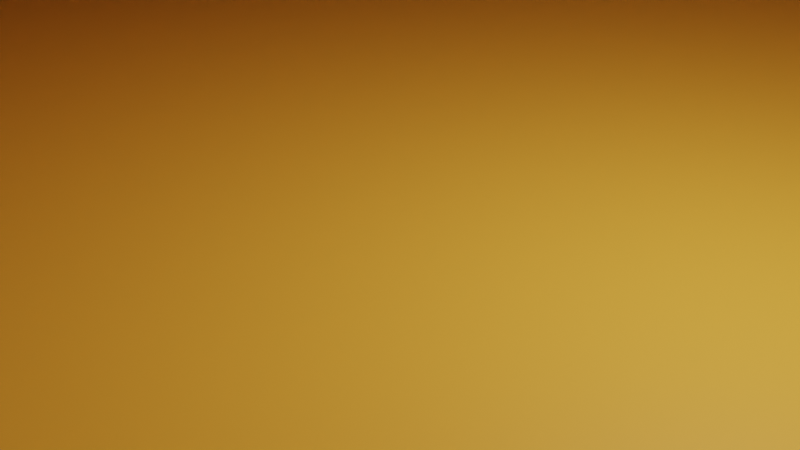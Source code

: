 # Source: wheat.blend  (saved by Blender 3.6.11; exported with 4.5.12 LTS)
import bpy
from mathutils import Matrix  # noqa: F401  (used for matrix-valued properties, if any)

bpy.ops.wm.read_factory_settings(use_empty=True)
scene = bpy.context.scene
scene.name = 'Scene'

# ---- collections
col_collection = bpy.data.collections.new('Collection'); scene.collection.children.link(col_collection)

# ---- materials (node trees are filled in below, after node groups)
mat_material = bpy.data.materials.new('Material')
mat_material.use_transparent_shadow = False
mat_material_001 = bpy.data.materials.new('Material.001')
mat_material_001.use_transparent_shadow = False
mat_material_002 = bpy.data.materials.new('Material.002')
mat_material_002.use_transparent_shadow = False

# ---- material node trees
mat_material.use_nodes = True; mat_material.node_tree.nodes.clear()
_N = mat_material.node_tree.nodes; _L = mat_material.node_tree.links
n0 = _N.new('ShaderNodeBsdfPrincipled'); n0.name = 'Principled BSDF'; n0.location = (10, 300)
n0.distribution = 'GGX'
n0.subsurface_method = 'RANDOM_WALK_SKIN'
n0.inputs[0].default_value = (0.8, 0.4387, 0.05808, 1.0)
n0.inputs[3].default_value = 1.45
n0.inputs[27].default_value = (0.0, 0.0, 0.0, 1.0)
n0.inputs[28].default_value = 1.0
n1 = _N.new('ShaderNodeOutputMaterial'); n1.name = 'Material Output'; n1.location = (300, 300)
_L.new(n0.outputs[0], n1.inputs[0])
n1.is_active_output = True
mat_material_001.use_nodes = True; mat_material_001.node_tree.nodes.clear()
_N = mat_material_001.node_tree.nodes; _L = mat_material_001.node_tree.links
n0 = _N.new('ShaderNodeBsdfPrincipled'); n0.name = 'Principled BSDF'; n0.location = (10, 300)
n0.distribution = 'GGX'
n0.subsurface_method = 'RANDOM_WALK_SKIN'
n0.inputs[0].default_value = (0.3547, 0.01486, 0.009345, 1.0)
n0.inputs[3].default_value = 1.45
n0.inputs[27].default_value = (0.0, 0.0, 0.0, 1.0)
n0.inputs[28].default_value = 1.0
n1 = _N.new('ShaderNodeOutputMaterial'); n1.name = 'Material Output'; n1.location = (300, 300)
_L.new(n0.outputs[0], n1.inputs[0])
n1.is_active_output = True
mat_material_002.use_nodes = True; mat_material_002.node_tree.nodes.clear()
_N = mat_material_002.node_tree.nodes; _L = mat_material_002.node_tree.links
n0 = _N.new('ShaderNodeBsdfPrincipled'); n0.name = 'Principled BSDF'; n0.location = (10, 300)
n0.distribution = 'GGX'
n0.subsurface_method = 'RANDOM_WALK_SKIN'
n0.inputs[0].default_value = (0.8, 0.3022, 0.04463, 1.0)
n0.inputs[3].default_value = 1.45
n0.inputs[27].default_value = (0.0, 0.0, 0.0, 1.0)
n0.inputs[28].default_value = 1.0
n1 = _N.new('ShaderNodeOutputMaterial'); n1.name = 'Material Output'; n1.location = (300, 300)
_L.new(n0.outputs[0], n1.inputs[0])
n1.is_active_output = True

# ---- world
world_world = bpy.data.worlds.new('World'); scene.world = world_world
world_world.use_nodes = True; world_world.node_tree.nodes.clear()
_N = world_world.node_tree.nodes; _L = world_world.node_tree.links
n0 = _N.new('ShaderNodeOutputWorld'); n0.name = 'World Output'; n0.location = (300, 300)
n1 = _N.new('ShaderNodeBackground'); n1.name = 'Background'; n1.location = (10, 300)
n1.inputs[0].default_value = (0.05088, 0.05088, 0.05088, 1.0)
_L.new(n1.outputs[0], n0.inputs[0])
n0.is_active_output = True
world_world.color = (0.05088, 0.05088, 0.05088)
world_world.use_sun_shadow = False
world_world.sun_shadow_jitter_overblur = 0.0

# ---- cameras
cam_camera = bpy.data.cameras.new('Camera')
cam_camera.clip_end = 100.0
cam_camera.ortho_scale = 7.314

# ---- lights
light_light = bpy.data.lights.new('Light', 'POINT')
light_light.transmission_factor = 0.0
light_light.energy = 1000.0
light_light.shadow_soft_size = 0.1
light_light.shadow_maximum_resolution = 0.006
light_light.use_absolute_resolution = True

# ---- meshes
me_wheat_v1 = bpy.data.meshes.new('wheat v1')
me_wheat_v1.from_pydata([(-292.1, -131.6, 88.73), (-292.1, -131.5, 84.81), (-267.8, -173.8, 88.84), (-267.0, -175.2, 88.41), (-267.4, -174.4, 88.84), (-266.9, -175.3, 88.83), (-292.2, -131.3, 88.73), (-292.0, -131.7, 80.98), (-284.6, -144.6, 81.17), (-267.6, -174.1, 81.66), (-221.9, -253.5, 82.96), (-221.9, -253.5, 87.2), (-251.7, -201.7, 82.12), (-261.9, -184.0, 88.31), (-262.5, -183.0, 81.81), (-261.8, -184.1, 88.76), (-184.2, -319.1, 63.81), (-184.9, -317.9, 63.81), (-184.2, -319.1, 2.94e-12), (-219.8, -257.2, 0.0), (-233.7, -233.1, 63.81), (-222.0, -253.3, 0.0), (-222.4, -252.6, 0.0), (-224.8, -248.5, 0.0), (-225.4, -247.4, 0.0), (-226.1, -246.3, 0.0), (-226.7, -245.2, 0.0), (-227.3, -244.2, 0.0), (-228.0, -242.9, 0.0), (-228.6, -241.9, 0.0), (-270.6, -168.8, 0.0), (-282.5, -148.2, 63.81), (-270.9, -168.4, 0.0), (-271.5, -167.3, 0.0), (-271.8, -166.7, 0.0), (-272.2, -166.2, 0.0), (-272.5, -165.6, 0.0), (-272.9, -164.9, 0.0), (-273.5, -163.8, 0.0), (-276.2, -159.2, 0.0), (-278.6, -155.1, 0.0), (-279.1, -154.1, 0.0), (-279.6, -153.2, 0.0), (-280.2, -152.3, 0.0), (-280.6, -151.5, 0.0), (-285.7, -142.6, 63.81), (-296.1, -124.5, 63.81), (-302.5, -113.4, 0.0), (-300.2, -117.4, 63.81), (-302.3, -113.8, 63.81), (-367.0, -1.265, 63.81), (-332.3, -61.72, 0.0), (-330.1, -65.56, 0.0), (-327.3, -70.43, 0.0), (-368.1, 0.5505, 63.81), (-368.1, 0.5505, 0.0), (-326.5, -71.71, 0.0), (-326.1, -72.44, 0.0), (-325.7, -73.15, 0.0), (-325.3, -73.86, 0.0), (-324.9, -74.55, 0.0), (-324.1, -75.89, 0.0), (-323.7, -76.53, 0.0), (-367.2, -1.079, 84.1), (-340.3, -47.71, 79.57), (-327.0, -70.83, 87.31), (-317.9, -86.66, 80.19), (-296.5, -123.8, 85.48), (-296.4, -124.1, 80.78), (-367.5, -0.4919, 84.07), (-368.1, 0.5441, 84.02), (-367.5, -0.4068, 78.76), (-296.6, -123.7, 88.64), (32.92, -319.4, 81.87), (33.13, -319.4, 85.26), (19.11, -319.4, 81.68), (-17.38, -319.3, 88.38), (-15.99, -319.3, 81.19), (33.34, -319.4, 88.7), (32.94, -319.4, 88.73), (-15.24, -319.3, 88.85), (-15.67, -319.3, 88.85), (-15.98, -319.3, 88.85), (33.34, -319.4, 88.73), (-17.47, -319.3, 88.83), (184.6, -319.6, 63.81), (183.2, -319.6, 63.81), (184.6, -319.6, 0.0), (113.4, -319.5, 0.0), (54.64, -319.4, 63.81), (108.4, -319.5, 0.0), (104.1, -319.5, 0.0), (99.81, -319.5, 0.0), (94.59, -319.5, 0.0), (50.06, -319.4, 63.81), (9.141, -319.4, 0.0), (41.8, -319.4, 63.81), (20.02, -319.4, 63.81), (13.56, -319.4, 63.81), (8.76, -319.4, 0.0), (5.382, -319.4, 0.0), (3.173e-13, -319.4, 0.0), (-6.621, -319.3, 0.0), (-10.03, -319.3, 0.0), (-84.27, -319.2, 63.81), (-93.67, -319.2, 0.0), (-99.56, -319.2, 0.0), (-99.97, -319.2, 0.0), (-104.0, -319.2, 0.0), (-108.3, -319.2, 0.0), (-112.1, -319.2, 5.345e-12), (-182.1, -319.1, 63.81), (41.73, -319.4, 81.98), (76.78, -319.5, 82.48), (41.96, -319.4, 85.96), (184.6, -319.6, 84.02), (42.91, -319.4, 88.61), (42.12, -319.4, 88.62), (42.7, -319.4, 88.62), (42.38, -319.4, 88.63), (42.35, -319.4, 88.63), (42.12, -319.4, 88.63), (-27.68, -319.3, 88.77), (-107.4, -319.2, 87.23), (-27.58, -319.3, 88.26), (-52.47, -319.3, 80.69), (-26.19, -319.3, 81.05), (-107.4, -319.2, 79.88), (324.0, -78.91, 82.72), (324.0, -78.91, 87.63), (305.8, -110.4, 82.24), (299.9, -120.6, 88.27), (299.2, -121.8, 88.29), (299.4, -121.4, 88.29), (299.7, -120.9, 88.28), (299.6, -121.1, 88.29), (299.7, -121.0, 88.29), (280.6, -154.0, 81.53), (230.9, -239.7, 87.67), (230.4, -240.5, 80.1), (230.4, -240.5, 87.65), (230.7, -239.9, 87.67), (230.5, -240.3, 87.66), (230.4, -240.5, 87.66), (185.6, -317.8, 63.81), (220.2, -258.2, 0.0), (240.6, -222.9, 63.81), (221.4, -256.1, 0.0), (222.7, -253.8, 0.0), (224.8, -250.1, 0.0), (228.4, -244.1, 0.0), (229.7, -241.7, 0.0), (272.0, -168.7, 0.0), (295.6, -127.9, 63.81), (273.1, -166.8, 0.0), (276.0, -161.7, 0.0), (278.4, -157.6, 0.0), (279.8, -155.3, 0.0), (281.0, -153.2, 0.0), (282.6, -150.5, 0.0), (324.0, -78.92, 0.0), (350.7, -32.95, 63.81), (325.8, -75.8, 0.0), (329.0, -70.35, 0.0), (331.5, -66.01, 0.0), (334.6, -60.72, 0.0), (369.4, -0.5494, 0.0), (369.4, -0.5494, 63.81), (368.8, -1.705, 63.81), (356.6, -22.75, 63.81), (326.3, -75.06, 84.04), (326.2, -75.25, 84.04), (325.9, -75.62, 80.07), (326.1, -75.28, 84.04), (326.1, -75.39, 84.04), (325.9, -75.62, 84.04), (369.0, -1.34, 84.04), (263.8, 183.0, 78.46), (253.1, 201.6, 78.72), (263.2, 184.1, 84.04), (223.3, 253.5, 80.47), (223.3, 253.5, 84.04), (186.2, 317.9, 84.04), (219.5, 260.0, 84.04), (214.8, 268.2, 80.83), (219.6, 259.8, 84.04), (219.8, 259.5, 84.04), (220.0, 259.2, 84.04), (220.0, 259.2, 84.04), (220.3, 258.6, 84.04), (220.3, 258.6, 80.7), (268.3, 175.3, 84.04), (269.4, 173.4, 84.04), (268.3, 175.2, 83.76), (270.1, 172.1, 84.04), (268.9, 174.1, 78.35), (286.0, 144.5, 77.99), (293.4, 131.5, 80.93), (293.3, 131.7, 77.84), (293.2, 132.0, 84.04), (293.2, 131.9, 84.04), (293.3, 131.7, 84.04), (293.4, 131.6, 84.04), (293.6, 131.3, 84.04), (368.4, 1.267, 63.81), (334.0, 61.1, 0.0), (303.6, 113.8, 63.81), (333.6, 61.77, 0.0), (331.5, 65.41, 0.0), (328.7, 70.3, 0.0), (327.9, 71.59, 0.0), (327.5, 72.31, 0.0), (327.1, 73.03, 0.0), (326.7, 73.74, 0.0), (326.3, 74.43, 0.0), (325.5, 75.79, 0.0), (325.1, 76.44, 0.0), (324.8, 77.05, 0.0), (324.4, 77.66, 0.0), (324.1, 78.24, 0.0), (282.9, 149.9, 0.0), (281.6, 152.1, 0.0), (283.8, 148.2, 63.81), (287.1, 142.6, 63.81), (297.5, 124.5, 63.81), (281.5, 152.3, 0.0), (279.2, 156.3, 0.0), (277.5, 159.2, 0.0), (277.3, 159.6, 0.0), (274.7, 164.0, 0.0), (274.1, 165.2, 0.0), (273.7, 165.8, 0.0), (273.4, 166.4, 0.0), (273.0, 167.0, 0.0), (272.7, 167.6, 0.0), (272.1, 168.6, 0.0), (271.8, 169.1, 0.0), (271.5, 169.6, 0.0), (265.1, 180.8, 0.0), (235.0, 233.1, 63.81), (230.8, 240.3, 0.0), (229.2, 243.2, 0.0), (227.5, 246.1, 0.0), (227.1, 246.8, 0.0), (226.7, 247.4, 0.0), (225.7, 249.2, 0.0), (223.3, 253.4, 0.0), (220.8, 257.8, 0.0), (186.2, 317.9, 63.81), (185.5, 319.1, 0.0), (185.5, 319.1, 63.81), (301.6, 117.4, 63.81), (-40.4, 319.4, 82.01), (-90.42, 319.5, 82.79), (-40.63, 319.4, 85.96), (-102.0, 319.5, 87.28), (-40.79, 319.4, 88.63), (-116.2, 319.5, 83.15), (-183.0, 319.6, 84.03), (-31.73, 319.4, 84.13), (-31.63, 319.4, 84.13), (-31.66, 319.4, 83.12), (-31.58, 319.4, 84.13), (-31.48, 319.4, 84.13), (17.0, 319.3, 84.13), (17.85, 319.3, 84.01), (-25.99, 319.4, 81.82), (17.32, 319.3, 81.29), (17.15, 319.3, 84.13), (17.26, 319.3, 84.13), (17.87, 319.3, 84.13), (-31.59, 319.4, 81.91), (133.9, 319.2, 84.04), (172.1, 319.1, 84.04), (167.3, 319.1, 79.14), (183.7, 319.1, 84.04), (184.4, 319.1, 78.91), (185.5, 319.1, 84.04), (114.6, 319.2, 77.85), (117.4, 319.2, 84.04), (115.6, 319.2, 84.04), (114.6, 319.2, 84.04), (152.6, 319.1, 91.67), (148.7, 319.1, 89.98), (152.6, 319.1, 94.35), (148.9, 319.1, 102.1), (152.6, 319.1, 98.09), (152.6, 319.1, 101.7), (152.6, 319.1, 102.4), (152.6, 319.1, 106.3), (152.3, 319.1, 85.36), (152.5, 319.1, 85.51), (152.3, 319.1, 85.33), (152.5, 319.1, 85.18), (148.5, 319.1, 90.22), (148.4, 319.1, 90.51), (147.5, 319.1, 93.15), (147.5, 319.1, 97.88), (148.6, 319.1, 101.8), (147.4, 319.1, 97.17), (147.4, 319.1, 97.55), (183.4, 319.1, 63.81), (112.5, 319.2, 0.0), (85.65, 319.2, 63.81), (108.1, 319.2, 0.0), (102.5, 319.2, 0.0), (101.0, 319.2, 0.0), (100.2, 319.2, 0.0), (99.35, 319.2, 0.0), (98.53, 319.2, 0.0), (97.73, 319.2, 0.0), (96.99, 319.2, 0.0), (95.34, 319.2, 0.0), (94.72, 319.2, 0.0), (94.03, 319.2, 0.0), (93.63, 319.2, 0.0), (10.06, 319.3, 0.0), (-12.12, 319.4, 63.81), (8.881, 319.3, 0.0), (7.916, 319.3, 0.0), (6.892, 319.3, 0.0), (5.826, 319.3, 0.0), (4.702, 319.4, 0.0), (-0.03606, 319.4, 0.0), (-5.386, 319.4, 0.0), (-6.697, 319.4, 0.0), (-7.417, 319.4, 0.0), (-8.115, 319.4, 0.0), (-8.743, 319.4, 0.0), (-11.53, 319.4, 0.0), (-18.62, 319.4, 63.81), (-40.52, 319.4, 63.81), (-48.77, 319.4, 63.81), (-53.38, 319.4, 63.81), (-95.63, 319.5, 0.0), (-96.72, 319.5, 0.0), (-98.26, 319.5, 0.0), (-99.45, 319.5, 0.0), (-100.7, 319.5, 0.0), (-101.9, 319.5, 0.0), (-103.2, 319.5, 0.0), (-108.2, 319.5, 0.0), (-113.3, 319.5, 0.0), (-181.9, 319.6, 63.81), (-183.2, 319.6, 0.0), (-183.2, 319.6, 63.81), (-183.2, 319.6, 84.02), (-183.2, 319.6, 84.02), (-183.2, 319.6, 84.02), (-183.2, 319.6, 84.0), (-183.9, 318.5, 84.08), (-183.8, 318.7, 78.84), (-212.9, 268.4, 79.64), (-227.2, 243.7, 80.05), (-227.2, 243.7, 87.54), (-229.4, 240.0, 87.66), (-261.1, 185.2, 81.0), (-275.9, 159.7, 88.88), (-289.2, 136.8, 81.81), (-322.5, 79.28, 87.63), (-322.7, 78.9, 82.75), (-322.7, 78.91, 87.63), (-229.1, 240.4, 87.65), (-229.1, 240.4, 80.05), (-367.8, 1.083, 84.04), (-324.6, 75.62, 87.52), (-332.7, 61.63, 83.04), (-324.6, 75.62, 82.82), (-184.2, -319.1, 84.02), (-219.0, -258.6, 87.01), (-213.2, -268.6, 83.16), (-219.0, -258.6, 83.01), (-183.1, -319.1, 78.79), (-183.3, -319.1, 84.06), (-136.0, -319.2, 79.46), (-114.3, -319.2, 87.0), (-113.2, -319.2, 79.8), (-113.2, -319.2, 87.05), (185.4, -318.2, 84.1), (185.3, -318.3, 84.09), (185.6, -317.8, 84.11), (185.1, -318.7, 78.83), (214.3, -268.3, 79.67), (228.5, -243.7, 87.54), (228.5, -243.7, 87.55), (228.5, -243.7, 80.07), (297.7, 124.1, 77.73), (297.9, 123.8, 81.53), (352.5, 28.86, 79.37), (368.9, 0.4311, 84.04), (369.4, -0.5385, 84.04), (298.9, 122.0, 84.04), (297.9, 123.7, 83.97), (298.6, 122.6, 84.04), (298.0, 123.7, 84.04), (368.9, 0.4027, 78.9), (27.53, 319.3, 81.07), (28.09, 319.3, 83.98), (40.65, 319.3, 80.87), (108.7, 319.2, 84.13), (108.7, 319.2, 79.91), (28.12, 319.3, 84.13), (-367.4, 1.703, 63.81), (-333.1, 60.96, 0.0), (-311.1, 98.91, 63.81), (-332.3, 62.38, 0.0), (-330.2, 65.96, 0.0), (-327.7, 70.32, 0.0), (-327.0, 71.41, 0.0), (-326.8, 71.9, 0.0), (-326.1, 73.04, 0.0), (-325.8, 73.57, 0.0), (-325.2, 74.59, 0.0), (-324.4, 75.92, 0.0), (-323.9, 76.87, 0.0), (-323.4, 77.76, 0.0), (-282.0, 149.1, 0.0), (-254.8, 196.1, 63.81), (-280.5, 151.7, 0.0), (-278.9, 154.5, 0.0), (-278.7, 154.9, 0.0), (-278.6, 155.1, 0.0), (-275.7, 160.0, 0.0), (-274.0, 162.9, 0.0), (-273.4, 164.1, 0.0), (-273.1, 164.6, 0.0), (-272.5, 165.5, 0.0), (-272.0, 166.4, 0.0), (-271.5, 167.2, 0.0), (-270.9, 168.2, 0.0), (-228.8, 241.0, 0.0), (-228.7, 241.1, 0.0), (-226.9, 244.3, 0.0), (-198.5, 293.3, 63.81), (-224.4, 248.6, 0.0), (-221.8, 253.0, 0.0), (-219.6, 256.8, 0.0), (-193.7, 301.6, 63.81), (-184.3, 317.8, 63.81), (-366.0, 0.0, 63.81), (-294.8, -123.2, 63.81), (-368.1, 0.55, 84.02), (-292.6, 6.694, 90.36), (-292.9, 7.215, 90.33), (-217.7, 13.88, 96.64), (-260.6, -60.8, 93.13), (-200.9, -217.0, 67.65), (-261.0, -181.9, 64.13), (-202.0, -218.9, 90.75), (-266.1, -173.0, 63.99), (-290.4, -130.8, 63.81), (-288.9, -128.2, 63.81), (-258.5, -72.39, 93.0), (-209.3, -64.61, 96.58), (-217.9, -256.6, 63.95), (-182.6, -317.5, 63.81), (-197.6, -221.5, 90.85), (-91.99, -282.4, 90.85), (-112.3, -317.5, 63.95), (-106.4, -317.5, 64.17), (-87.59, -285.0, 90.75), (12.56, -262.3, 93.62), (34.25, -271.6, 92.77), (57.89, -277.2, 92.02), (57.82, -277.2, 90.74), (34.42, -314.9, 63.81), (32.92, -317.5, 63.81), (219.0, -13.89, 84.04), (324.2, -74.63, 64.06), (294.7, -25.19, 84.04), (310.1, -34.07, 84.04), (66.11, -278.2, 91.8), (79.25, -278.8, 91.48), (81.38, -278.6, 91.44), (102.7, -276.8, 91.03), (126.3, -270.8, 90.74), (184.0, -317.5, 63.81), (168.8, -246.7, 90.74), (176.1, -240.8, 90.78), (192.5, -222.9, 91.11), (218.2, -168.9, 92.64), (221.7, -144.8, 93.49), (221.2, -121.0, 94.43), (216.6, -97.09, 95.46), (212.6, -86.27, 95.98), (217.1, -17.19, 96.74), (322.3, -77.93, 64.06), (309.8, 0.71, 84.04), (325.1, -8.11, 84.04), (258.5, 54.89, 84.04), (257.9, 55.23, 77.79), (217.9, -13.23, 71.62), (293.9, 119.2, 63.81), (255.9, 53.0, 67.72), (296.2, 123.2, 63.81), (253.0, 60.62, 84.04), (251.3, 59.06, 73.93), (290.2, 128.2, 63.81), (212.4, -10.08, 84.04), (264.5, 104.4, 84.04), (273.6, 119.8, 84.04), (277.4, 126.8, 84.04), (279.5, 130.4, 84.04), (154.2, 283.5, 84.04), (155.4, 285.7, 84.04), (163.3, 298.9, 84.04), (167.1, 306.0, 84.04), (169.2, 309.5, 84.04), (203.3, 218.9, 84.04), (222.1, 251.5, 64.17), (88.6, 284.4, 84.13), (87.81, 283.0, 67.65), (27.34, 317.5, 64.13), (133.7, 295.4, 94.49), (134.5, 294.9, 90.22), (136.5, 293.7, 86.49), (149.1, 309.5, 84.04), (153.9, 318.3, 84.04), (173.5, 307.0, 101.7), (93.32, 282.4, 84.04), (113.6, 317.5, 63.95), (184.0, 317.5, 63.81), (185.5, 319.1, 84.04), (4.65, 277.5, 84.13), (-4.64, 286.9, 84.13), (-17.34, 290.2, 84.13), (-30.04, 286.8, 84.13), (-39.34, 277.5, 84.13), (-72.54, 248.7, 84.13), (-113.4, 178.0, 84.13), (-182.6, 317.5, 63.81), (-40.41, 317.5, 63.81), (-322.9, 74.63, 64.06), (367.3, 8.123e-14, 63.81), (291.8, 130.8, 63.81), (237.9, 224.2, 63.81), (76.2, 317.5, 63.81), (-31.59, 317.5, 63.81), (181.4, -112.4, 0.0), (182.1, -111.2, 0.0), (90.68, -56.22, 0.0), (91.04, -55.59, 0.0), (0.0, 0.0, 0.0), (153.2, -161.1, 0.0), (136.0, -120.8, 0.0), (76.58, -80.55, 0.0), (152.2, -162.7, 0.0), (76.12, -81.35, 0.0), (149.9, -166.8, 0.0), (114.2, -125.1, 0.0), (74.95, -83.38, 0.0), (148.5, -169.2, 0.0), (74.23, -84.61, 0.0), (147.6, -170.8, 0.0), (73.79, -85.38, 0.0), (146.8, -172.1, 0.0), (73.39, -86.07, 0.0), (110.1, -213.0, 0.0), (75.63, -213.0, 0.0), (37.81, -106.5, 0.0), (72.25, -213.0, 0.0), (36.13, -106.5, 0.0), (69.41, -213.0, 0.0), (34.7, -106.5, 0.0), (66.54, -213.0, 0.0), (33.27, -106.5, 0.0), (63.06, -213.0, 0.0), (31.53, -106.5, 0.0), (6.094, -212.9, 0.0), (3.047, -106.5, 0.0), (5.84, -212.9, 0.0), (2.92, -106.5, 0.0), (3.588, -212.9, 0.0), (1.794, -106.5, 0.0), (2.115e-13, -212.9, 0.0), (1.058e-13, -106.5, 0.0), (-4.414, -212.9, 0.0), (-2.207, -106.4, 0.0), (-6.687, -212.9, 0.0), (-3.343, -106.4, 0.0), (-62.45, -212.8, 0.0), (-31.22, -106.4, 0.0), (-66.37, -212.8, 0.0), (-33.19, -106.4, 0.0), (-66.64, -212.8, 0.0), (-33.32, -106.4, 0.0), (-69.34, -212.8, 0.0), (-34.67, -106.4, 0.0), (-72.18, -212.8, 0.0), (-36.09, -106.4, 0.0), (-74.76, -212.8, 3.563e-12), (-37.38, -106.4, 1.782e-12), (-109.9, -212.8, 2.394e-12), (-146.5, -171.5, 0.0), (-73.26, -85.74, 0.0), (-148.0, -168.9, 0.0), (-111.0, -128.6, 0.0), (-74.02, -84.43, 0.0), (-148.3, -168.4, 0.0), (-74.14, -84.2, 0.0), (-149.9, -165.6, 0.0), (-112.4, -126.3, 0.0), (-74.94, -82.82, 0.0), (-150.3, -164.9, 0.0), (-75.15, -82.46, 0.0), (-150.7, -164.2, 0.0), (-75.36, -82.09, 0.0), (-151.1, -163.5, 0.0), (-75.56, -81.74, 0.0), (-151.5, -162.8, 0.0), (-75.76, -81.4, 0.0), (-152.0, -161.9, 0.0), (-76.01, -80.95, 0.0), (-152.4, -161.3, 0.0), (-76.2, -80.64, 0.0), (-180.4, -112.6, 0.0), (-135.3, -121.0, 0.0), (-90.21, -56.28, 0.0), (-180.6, -112.2, 0.0), (-90.3, -56.12, 0.0), (-181.0, -111.5, 0.0), (-90.5, -55.77, 0.0), (-181.2, -111.2, 0.0), (-90.61, -55.58, 0.0), (-181.4, -110.8, 0.0), (-90.72, -55.39, 0.0), (-181.7, -110.4, 0.0), (-90.84, -55.19, 0.0), (-181.9, -110.0, 0.0), (-90.96, -54.98, 0.0), (-182.4, -109.2, 0.0), (-91.18, -54.6, 0.0), (-184.1, -106.1, 0.0), (-92.07, -53.05, 0.0), (-185.7, -103.4, 0.0), (-92.85, -51.69, 0.0), (-186.1, -102.7, 0.0), (-93.04, -51.37, 0.0), (-186.4, -102.1, 0.0), (-93.21, -51.06, 0.0), (-186.8, -101.5, 0.0), (-93.39, -50.76, 0.0), (-187.1, -101.0, 0.0), (-93.54, -50.49, 0.0), (-201.7, -75.63, 0.0), (-100.8, -37.81, 0.0), (-215.8, -51.02, 0.0), (-107.9, -25.51, 0.0), (-216.1, -50.6, 0.0), (-108.0, -25.3, 0.0), (-216.6, -49.7, 0.0), (-108.3, -24.85, 0.0), (-216.9, -49.24, 0.0), (-108.4, -24.62, 0.0), (-217.1, -48.77, 0.0), (-108.6, -24.38, 0.0), (-217.4, -48.29, 0.0), (-108.7, -24.15, 0.0), (-217.7, -47.81, 0.0), (-108.8, -23.9, 0.0), (-218.2, -46.95, 0.0), (-109.1, -23.48, 0.0), (-220.0, -43.71, 0.0), (-110.0, -21.85, 0.0), (-221.5, -41.15, 0.0), (-110.8, -20.57, 0.0), (-222.1, 40.64, 0.0), (-111.0, 20.32, 0.0), (-221.5, 41.59, 0.0), (-110.8, 20.79, 0.0), (-220.1, 43.97, 0.0), (-110.1, 21.99, 0.0), (-218.4, 46.88, 0.0), (-109.2, 23.44, 0.0), (-218.0, 47.61, 0.0), (-109.0, 23.8, 0.0), (-217.8, 47.93, 0.0), (-108.9, 23.97, 0.0), (-217.4, 48.69, 0.0), (-108.7, 24.35, 0.0), (-217.2, 49.04, 0.0), (-108.6, 24.52, 0.0), (-216.8, 49.73, 0.0), (-108.4, 24.86, 0.0), (-216.3, 50.62, 0.0), (-108.1, 25.31, 0.0), (-215.9, 51.24, 0.0), (-108.0, 25.62, 0.0), (-215.6, 51.84, 0.0), (-107.8, 25.92, 0.0), (-188.0, 99.41, 0.0), (-94.01, 49.71, 0.0), (-187.0, 101.1, 0.0), (-93.52, 50.56, 0.0), (-186.0, 103.0, 0.0), (-92.98, 51.49, 0.0), (-185.8, 103.3, 0.0), (-92.89, 51.63, 0.0), (-185.7, 103.4, 0.0), (-92.85, 51.7, 0.0), (-183.8, 106.6, 0.0), (-91.91, 53.32, 0.0), (-182.7, 108.6, 0.0), (-91.34, 54.31, 0.0), (-182.2, 109.4, 0.0), (-91.12, 54.69, 0.0), (-182.0, 109.7, 0.0), (-91.02, 54.86, 0.0), (-181.7, 110.3, 0.0), (-90.84, 55.17, 0.0), (-181.3, 110.9, 0.0), (-90.67, 55.46, 0.0), (-181.0, 111.5, 0.0), (-90.51, 55.74, 0.0), (-180.6, 112.2, 0.0), (-90.31, 56.08, 0.0), (-152.5, 160.6, 0.0), (-135.5, 120.5, 0.0), (-76.27, 80.32, 0.0), (-152.5, 160.7, 0.0), (-76.25, 80.36, 0.0), (-151.2, 162.9, 0.0), (-75.62, 81.45, 0.0), (-321.0, 77.92, 64.06), (-274.3, 158.8, 64.06), (-227.7, 239.6, 64.06), (-122.4, 178.9, 96.74), (-162.5, 109.6, 97.84), (-225.8, 242.9, 64.06), (-77.31, 256.7, 93.13), (293.2, -24.35, 106.6), (309.6, -33.82, 108.4), (304.9, -31.12, 110.7), (298.7, -27.49, 110.2), (302.4, -29.66, 111.0), (316.1, -2.94, 110.8), (295.2, -25.49, 108.4), (309.2, 1.06, 107.5), (291.0, -23.07, 103.0), (304.5, 3.75, 97.42), (289.7, -22.3, 98.88), (319.9, -5.14, 110.7), (326.6, -8.98, 106.6), (323.5, -7.19, 109.1), (312.4, -35.42, 105.4), (312.4, -0.81, 109.8), (329.4, -10.6, 101.7), (308.2, 1.63, 85.35), (305.4, 3.25, 90.22), (330.3, -11.1, 94.49), (329.4, -10.6, 90.22), (305.4, 3.25, 101.7), (304.7, 3.68, 93.03), (325.6, -8.41, 84.42), (229.0, -239.6, 64.06), (298.1, -119.8, 63.94), (275.7, -158.8, 64.06), (369.4, -0.55, 84.04), (319.2, -18.69, 84.04), (322.9, -11.65, 84.04), (311.3, -31.89, 84.04), (313.8, -36.24, 88.92), (315.1, -37.01, 93.03), (315.3, -37.08, 97.42), (330.1, -11.03, 98.88), (314.4, -36.58, 101.7), (1.91, -129.9, 75.1), (11.18, -113.9, 75.65), (53.22, -41.06, 75.1), (57.85, -33.03, 75.38), (104.5, 47.81, 75.1), (51.02, -39.79, 75.1), (-2.49, -127.4, 75.1), (48.82, -38.52, 75.1), (100.1, 50.35, 75.1), (0.66, -2.87e-11, 103.5), (29.74, -2.31, 103.3), (35.98, 0.28, 103.3), (100.1, 50.35, 75.73), (75.04, 6.9, 90.74), (100.1, 50.35, 101.7), (104.5, 47.81, 101.6), (104.5, 47.81, 75.65), (80.93, 6.94, 90.74), (59.18, 5.55, 103.0), (75.04, 6.9, 102.7), (23.11, -4.49, 90.74), (6.78, -111.3, 90.74), (6.78, -111.3, 75.73), (53.45, -30.49, 75.42), (116.9, -174.9, 90.74), (98.91, -83.98, 90.74), (11.18, -113.9, 90.74), (80.93, 6.94, 102.5), (105.1, 4.58, 101.9), (159.7, 15.94, 99.8), (-5.46, 111.3, 75.73), (34.22, 88.4, 102.1), (-5.46, 111.3, 101.7), (209.4, -12.72, 71.97), (211.3, -9.42, 71.97), (106.4, 51.11, 75.65), (100.1, 50.35, 75.1), (-3.55, 114.6, 75.73), (102.0, 53.65, 75.73), (102.0, 53.65, 84.04), (109.4, 66.43, 75.1), (106.4, 51.11, 84.04), (113.8, 63.89, 75.1), (156.7, 138.2, 71.62), (158.0, 140.4, 71.38), (199.7, 212.6, 68.14), (202.2, 217.0, 67.65), (168.0, 157.7, 69.64), (165.8, 159.0, 69.64), (157.3, 139.2, 79.57), (153.6, 132.8, 84.04), (200.8, 214.5, 84.04), (152.9, 141.8, 79.57), (149.2, 135.4, 84.04), (196.4, 217.1, 84.04), (158.7, 53.32, 84.04), (174.1, 44.41, 84.04), (122.8, 0.13, 90.74), (128.1, -1.71, 101.1), (160.7, -18.65, 90.74), (150.2, -11.95, 100.3), (168.4, 82.33, 95.96), (169.1, 81.98, 91.62), (153.6, 56.28, 97.42), (153.7, 56.21, 93.03), (156.4, 54.62, 86.49), (170.6, 81.07, 87.62), (169.0, 70.34, 84.04), (173.8, 79.22, 84.04), (169.1, 81.98, 100.3), (179.2, 41.5, 98.88), (154.4, 55.78, 101.7), (178.4, 41.92, 90.22), (177.2, 42.62, 87.62), (170.6, 81.07, 104.3), (155.6, 55.09, 104.3), (159.2, 53.02, 108.4), (176.5, 77.7, 109.8), (162.7, 51.02, 110.2), (166.4, 48.85, 111.0), (173.2, 79.57, 107.5), (3.82, 127.4, 75.1), (55.78, 222.5, 69.64), (-0.58, 129.9, 75.1), (53.58, 223.7, 69.64), (107.7, 317.5, 64.17), (43.62, 206.5, 71.38), (-3.55, 114.6, 84.04), (90.79, 278.0, 84.04), (47.31, 202.7, 79.57), (43.62, 196.3, 84.04), (86.05, 280.0, 84.13), (39.05, 198.6, 84.13), (42.73, 204.9, 79.62), (-7.95, 117.2, 84.13), (34.01, 125.3, 84.04), (49.45, 116.4, 84.04), (52.54, 114.6, 87.62), (30.94, 127.1, 104.3), (29.74, 127.8, 101.7), (54.48, 113.5, 98.88), (54.61, 113.4, 94.49), (51.73, 115.1, 105.4), (53.74, 113.9, 90.22), (43.0, 120.1, 110.8), (37.99, 123.0, 110.2), (48.96, 116.7, 108.4), (46.71, 118.0, 109.8), (54.21, 148.3, 110.7), (31.75, 126.6, 86.49), (29.0, 128.2, 93.03), (44.26, 142.3, 84.04), (58.48, 131.8, 84.04), (28.88, 128.3, 97.42), (69.73, 139.3, 95.96), (69.11, 139.7, 100.3), (65.93, 141.5, 106.6), (69.11, 139.7, 91.62), (62.84, 143.3, 109.1), (49.13, 151.2, 84.04), (20.03, 203.1, 84.13), (-2.83, 163.5, 84.13), (-42.43, 186.4, 84.13), (45.94, 153.1, 87.62), (47.55, 152.1, 85.35), (44.37, 154.0, 91.62), (44.37, 154.0, 100.3), (45.94, 153.1, 104.3), (34.53, 125.0, 108.4), (48.54, 151.6, 107.5), (51.77, 149.7, 109.8), (64.94, 142.1, 84.42), (67.54, 140.6, 87.62), (43.75, 154.3, 95.96), (64.41, 142.4, 84.04), (62.25, 138.9, 84.04), (124.4, 185.3, 84.04), (134.7, 202.3, 84.04), (139.9, 176.4, 84.04), (197.8, 219.5, 67.81), (195.3, 215.1, 68.3), (153.6, 143.0, 71.46), (152.3, 140.8, 71.7), (250.8, 59.4, 67.89), (169.3, -97.38, 72.08), (216.0, -16.53, 71.62), (231.6, 10.93, 67.94), (254.9, 51.35, 67.72), (229.8, 15.42, 67.94), (183.2, 59.83, 84.04), (186.9, 66.86, 84.04), (210.5, -13.38, 97.16), (179.3, 41.43, 94.49), (189.6, 70.1, 84.42), (193.8, 67.69, 91.62), (192.2, 68.6, 87.62), (194.4, 67.33, 95.96), (193.8, 67.69, 100.3), (176.4, 43.08, 105.4), (173.6, 44.69, 108.4), (170.2, 46.69, 110.2), (190.6, 69.53, 106.6), (172.2, 80.14, 85.35), (189.1, 70.4, 84.04), (187.5, 71.32, 109.1), (181.4, 74.83, 111.0), (184.0, 73.37, 110.7), (162.7, -93.57, 72.48), (226.5, 17.32, 68.15), (249.8, 57.74, 67.89), (289.5, -22.23, 94.49), (290.4, -22.73, 90.22), (292.4, -23.89, 86.49), (304.9, -8.18, 84.04), (164.3, 161.5, 69.53), (219.2, 256.6, 63.95), (249.1, 113.3, 84.04), (244.1, 116.2, 93.03), (244.0, 116.3, 97.42), (246.8, 114.6, 86.49), (244.8, 115.8, 101.7), (258.9, 142.3, 95.96), (259.5, 142.0, 91.62), (261.0, 141.0, 87.62), (246.0, 115.1, 104.3), (259.5, 142.0, 100.3), (154.8, 202.4, 84.04), (152.7, 198.8, 84.04), (259.4, 130.3, 84.04), (267.4, 173.0, 63.99), (268.9, 101.9, 90.22), (267.6, 102.6, 87.62), (284.2, 127.7, 91.62), (269.7, 101.4, 94.49), (284.2, 127.7, 100.3), (284.8, 127.3, 95.96), (269.6, 101.5, 98.88), (282.6, 128.6, 104.3), (266.8, 103.1, 105.4), (262.7, 140.1, 85.35), (249.6, 113.0, 108.4), (253.1, 111.0, 110.2), (256.8, 108.8, 111.0), (264.1, 104.7, 108.4), (260.6, 106.7, 110.2), (280.0, 130.1, 84.42), (266.9, 137.7, 109.8), (281.0, 129.5, 106.6), (277.9, 131.3, 109.1), (271.8, 134.8, 111.0), (274.4, 133.4, 110.7), (263.6, 139.6, 107.5), (261.0, 141.0, 104.3), (264.2, 139.2, 84.04), (282.6, 128.6, 87.62), (85.28, 278.6, 68.14), (42.35, 204.3, 71.62), (46.76, 201.8, 71.7), (89.69, 276.1, 68.3), (92.22, 280.5, 67.81), (48.02, 203.9, 71.46), (4.65, 252.1, 84.13), (-4.64, 242.9, 84.13), (20.03, 203.1, 136.2), (-19.57, 226.0, 136.2), (8.6, 183.3, 159.1), (-31.0, 206.2, 159.1), (-2.83, 163.5, 136.2), (-19.57, 226.0, 84.13), (198.9, 221.5, 84.04), (136.4, 213.0, 87.62), (138.0, 212.1, 85.35), (122.2, 186.6, 86.49), (119.4, 188.2, 93.03), (134.8, 213.9, 91.62), (119.3, 188.2, 97.42), (143.0, 174.6, 87.62), (142.1, 175.0, 105.4), (120.2, 187.8, 101.7), (134.2, 214.3, 95.96), (134.8, 213.9, 100.3), (121.4, 187.1, 104.3), (136.4, 213.0, 104.3), (139.0, 211.5, 107.5), (124.9, 185.0, 108.4), (148.9, 191.8, 84.04), (144.2, 173.9, 90.22), (144.9, 173.5, 98.88), (145.0, 173.4, 94.49), (156.3, 201.5, 106.6), (159.5, 199.7, 100.3), (160.1, 199.3, 95.96), (155.4, 202.1, 84.42), (139.6, 211.2, 84.04), (159.5, 199.7, 91.62), (158.0, 200.6, 87.62), (142.2, 209.7, 109.8), (153.2, 203.3, 109.1), (144.6, 208.3, 110.7), (137.1, 177.9, 109.8), (133.4, 180.1, 110.8), (128.4, 183.0, 110.2), (139.4, 176.7, 108.4), (17.14, 317.5, 63.99), (8.06, 264.9, 165.4), (8.06, 264.9, 84.13), (-4.64, 242.9, 165.4), (4.65, 252.1, 165.4), (4.65, 277.5, 165.4), (-4.64, 286.9, 165.4), (-6.35, 258.5, 187.4), (-14.17, 248.3, 184.5), (1.71, 253.9, 178.1), (-7.2, 244.3, 176.4), (-1.47, 270.4, 184.5), (5.5, 266.3, 176.4), (3.18, 278.4, 171.8), (-0.85, 280.7, 176.4), (58.71, 222.5, 69.53), (138.8, 292.4, 84.04), (157.9, 281.4, 88.92), (174.4, 306.5, 94.49), (159.3, 280.6, 93.03), (159.4, 280.5, 97.42), (174.3, 306.6, 98.88), (158.5, 281.0, 101.7), (139.3, 292.1, 108.4), (135.1, 294.5, 103.0), (173.5, 307.0, 90.22), (142.8, 290.1, 110.2), (156.5, 282.2, 105.4), (153.8, 283.8, 108.4), (150.3, 285.8, 110.2), (146.5, 288.0, 111.0), (167.6, 310.4, 109.1), (164.1, 312.5, 110.7), (160.3, 314.7, 110.8), (133.8, 295.3, 98.88), (169.7, 309.2, 84.42), (153.3, 318.7, 107.5), (156.6, 316.8, 109.8), (170.7, 308.6, 106.6), (262.3, 181.9, 64.13), (-236.5, -224.2, 63.81), (-74.86, -317.5, 63.81), (-220.8, -251.5, 64.17), (-198.3, -212.6, 68.14), (-199.4, -214.5, 91.17), (-166.6, -157.7, 69.64), (-156.7, -140.4, 71.38), (-112.5, -63.89, 75.1), (-90.89, -280.5, 67.81), (-194.0, -215.1, 68.3), (-88.36, -276.1, 68.3), (-195.0, -217.1, 91.26), (-164.1, -153.3, 96.24), (-164.4, -159.0, 69.64), (-108.1, -66.43, 75.1), (-196.5, -219.5, 67.81), (-159.7, -155.9, 96.33), (-151.0, -140.8, 71.7), (-89.46, -278.0, 91.26), (-74.51, -179.8, 98.05), (-26.02, -317.5, 64.13), (-15.81, -317.5, 63.99), (-69.42, -243.3, 68.3), (-86.48, -283.0, 67.65), (-52.25, -223.7, 69.64), (-42.28, -206.5, 71.38), (-54.45, -222.5, 69.64), (-83.95, -278.6, 68.14), (-85.06, -280.6, 91.17), (-40.46, -214.1, 96.69), (-43.69, -208.9, 96.96), (-29.22, -228.5, 95.87), (-25.53, -233.2, 95.61), (-7.91, -249.2, 94.59), (-53.93, -186.9, 98.04), (-43.69, -208.9, 90.74), (18.17, -265.1, 90.74), (-16.96, -241.7, 90.74), (-131.1, -143.6, 98.05), (-46.6, -203.8, 97.22), (-46.6, -203.8, 90.74), (-56.29, -181.5, 98.31), (-60.91, -164.2, 90.74), (115.0, -178.2, 90.74), (4.88, -114.6, 90.74), (-61.98, -158.3, 99.33), (-168.0, 97.37, 72.08), (-228.5, -15.42, 67.94), (-161.4, 93.57, 72.48), (-225.2, -17.32, 68.15), (-248.5, -57.75, 67.89), (-208.1, 12.71, 71.97), (-230.3, -10.93, 67.94), (-292.6, -119.2, 63.81), (-210.0, 9.42, 71.97), (-249.4, -59.4, 67.89), (-105.1, -51.12, 101.5), (-217.2, -0.63, 96.57), (-254.6, -53.01, 67.72), (-216.5, 13.22, 71.62), (-146.0, -23.14, 100.2), (-76.64, -1.81, 102.6), (-209.2, 13.37, 97.16), (-103.2, -47.83, 75.65), (-211.1, 10.08, 97.05), (-158.9, -20.05, 99.77), (-105.1, -51.12, 75.65), (-253.6, -51.36, 67.72), (-214.6, 16.52, 71.62), (-63.72, -134.1, 100.3), (-61.42, -110.3, 101.2), (-55.11, -87.09, 101.9), (-126.4, -98.1, 99.76), (-52.87, -81.27, 102.1), (-100.7, -53.66, 101.6), (-155.4, -138.2, 71.62), (-41.02, -204.3, 71.62), (-98.8, -50.37, 75.73), (4.88, -114.6, 75.73), (-100.7, -53.66, 75.73), (-52.87, -81.27, 90.74), (-51.36, -77.76, 90.74), (-21.06, -34.07, 90.74), (-63.07, -122.1, 90.74), (-103.2, -47.83, 75.1), (-98.8, -50.37, 75.1), (-163.0, -161.5, 69.53), (-152.3, -143.0, 71.46), (-98.8, -50.37, 101.7), (-58.46, -73.66, 102.1), (-103.2, -47.83, 101.6), (-64.91, 8.34, 102.8), (-51.79, 41.23, 102.8), (-49.69, 39.78, 75.1), (-47.49, 38.51, 75.1), (-51.89, 41.05, 75.1), (-52.13, 30.47, 75.42), (-9.86, 113.9, 75.65), (-56.53, 33.01, 75.38), (-51.36, -77.76, 102.2), (-39.61, -56.48, 102.8), (-24.78, -37.86, 103.2), (-8.22, -23.08, 103.4), (2.82, -15.73, 103.4), (-243.8, 211.7, 63.81), (-304.9, 105.8, 63.81), (-296.8, 119.8, 63.94), (-242.5, 94.42, 92.74), (-215.8, 17.18, 96.74), (-194.2, 39.37, 97.76), (-151.6, 113.2, 98.32), (-149.6, 165.8, 0.0), (-113.4, 124.3, 0.0), (-74.79, 82.88, 0.0), (-147.9, 168.7, 0.0), (-112.2, 126.5, 0.0), (-73.94, 84.34, 0.0), (-121.3, 178.2, 71.62), (-36.03, 58.37, 102.7), (-146.4, 171.2, 0.0), (-110.9, 128.4, 0.0), (-73.2, 85.62, 0.0), (-65.5, 213.0, 0.0), (-64.48, 213.0, 0.0), (-32.75, 106.5, 0.0), (-32.24, 106.5, 0.0), (-72.16, 213.0, 0.0), (-68.8, 213.0, 0.0), (-36.08, 106.5, 0.0), (-34.4, 106.5, 0.0), (-109.8, 213.0, 0.0), (-75.55, 213.0, 0.0), (-37.78, 106.5, 0.0), (-130.6, 149.6, 97.65), (-33.19, 73.45, 102.5), (-9.86, 113.9, 101.6), (-42.36, 132.6, 100.6), (-42.68, 313.6, 63.81), (-81.99, 245.9, 67.72), (-105.3, 205.5, 67.94), (-102.0, 203.6, 68.15), (-112.8, 177.7, 71.97), (-7.95, 117.2, 75.65), (-114.7, 174.4, 71.97), (-91.77, 161.1, 98.41), (-115.8, 175.0, 97.16), (-120.5, 182.1, 96.64), (-119.4, 181.5, 71.62), (-67.96, 213.0, 0.0), (-67.12, 213.0, 0.0), (-33.98, 106.5, 0.0), (-33.56, 106.5, 0.0), (-63.75, 213.0, 0.0), (-7.689, 212.9, 0.0), (-31.88, 106.5, 0.0), (-3.845, 106.5, 0.0), (-66.3, 213.0, 0.0), (-33.15, 106.5, 0.0), (-3.591, 212.9, 0.0), (-0.02404, 212.9, 0.0), (-1.795, 106.5, 0.0), (-0.01202, 106.5, 0.0), (-5.828, 212.9, 0.0), (-2.914, 106.5, 0.0), (-5.41, 212.9, 0.0), (-2.705, 106.5, 0.0), (-4.465, 212.9, 0.0), (-2.232, 106.5, 0.0), (-4.945, 212.9, 0.0), (-2.472, 106.5, 0.0), (-152.2, 250.3, 90.36), (-151.9, 250.9, 90.33), (-73.23, 246.5, 73.97), (-72.94, 246.3, 67.89), (-33.09, 314.9, 63.81), (-97.24, 204.2, 68.15), (-73.9, 244.6, 67.89), (-81.04, 247.5, 67.72), (-30.04, 242.9, 84.13), (-42.43, 186.4, 136.2), (-17.34, 239.4, 84.13), (-17.34, 239.4, 165.4), (-39.34, 252.1, 165.4), (-39.34, 252.1, 84.13), (-42.74, 264.8, 84.13), (-30.04, 242.9, 165.4), (-37.86, 251.3, 171.8), (-33.84, 249.0, 176.4), (-28.34, 245.8, 178.1), (-22.84, 242.6, 176.4), (-18.81, 240.3, 171.8), (-30.04, 286.8, 165.4), (-17.34, 290.2, 165.4), (-39.34, 277.5, 165.4), (-42.74, 264.8, 165.4), (-17.34, 264.9, 190.8), (-28.34, 271.2, 187.4), (-33.21, 259.3, 184.5), (-23.69, 253.9, 187.4), (-40.19, 263.4, 176.4), (-36.39, 275.8, 178.1), (185.6, -105.1, 0.0), (184.0, -107.8, 0.0), (92.82, -52.53, 0.0), (92.02, -53.91, 0.0), (-27.49, 285.4, 176.4), (-20.51, 281.3, 184.5), (-11.84, 287.1, 176.4), (-15.86, 289.4, 171.8), (-10.99, 275.8, 187.4), (-6.34, 283.9, 178.1), (41.74, -317.5, 63.81), (186.5, -103.5, 0.0), (93.26, -51.76, 0.0), (138.0, -83.39, 0.0), (216.0, -52.61, 0.0), (188.4, -100.3, 0.0), (108.0, -26.31, 0.0), (94.19, -50.15, 0.0), (187.3, -102.1, 0.0), (93.67, -51.05, 0.0), (217.2, -50.53, 0.0), (108.6, -25.27, 0.0), (44.01, -313.6, 63.81), (75.22, -244.6, 67.89), (74.28, -246.3, 67.89), (114.1, -177.7, 71.97), (116.0, -174.4, 71.97), (66.06, -278.2, 90.74), (120.7, -181.5, 71.62), (82.36, -247.5, 67.72), (83.32, -245.9, 67.72), (122.6, -178.2, 71.62), (121.6, -182.0, 90.74), (96.56, -277.7, 90.74), (98.58, -204.2, 68.15), (103.4, -203.6, 68.15), (35.65, -193.5, 90.74), (9.28, -117.2, 75.65), (106.7, -205.5, 67.94), (227.1, -242.9, 64.06), (192.5, -222.9, 90.74), (194.8, -219.9, 90.74), (123.5, -178.7, 90.74), (195.8, -53.46, 90.74), (9.28, -117.2, 90.74), (215.0, -180.2, 90.74), (223.0, -40.48, 0.0), (221.0, -44.01, 0.0), (111.5, -20.24, 0.0), (110.5, -22.0, 0.0), (219.3, -46.9, 0.0), (109.7, -23.45, 0.0), (245.1, -211.7, 63.81), (306.2, -105.8, 63.81), (187.7, 101.5, 0.0), (186.1, 104.2, 0.0), (93.83, 50.75, 0.0), (93.06, 52.1, 0.0), (151.2, 165.0, 0.0), (151.4, 164.6, 0.0), (75.58, 82.48, 0.0), (75.69, 82.28, 0.0), (176.7, 120.5, 0.0), (181.0, 113.0, 0.0), (135.8, 90.4, 0.0), (90.52, 56.52, 0.0), (88.36, 60.27, 0.0), (182.7, 110.1, 0.0), (183.2, 109.4, 0.0), (91.36, 55.06, 0.0), (91.58, 54.68, 0.0), (182.2, 110.9, 0.0), (182.5, 110.5, 0.0), (91.12, 55.47, 0.0), (91.24, 55.27, 0.0), (185.0, 106.2, 0.0), (92.5, 53.08, 0.0), (184.9, 106.4, 0.0), (92.43, 53.19, 0.0), (188.6, 99.92, 0.0), (187.7, 101.4, 0.0), (94.29, 49.96, 0.0), (93.87, 50.7, 0.0), (181.8, 111.7, 0.0), (182.0, 111.3, 0.0), (90.9, 55.85, 0.0), (91.01, 55.67, 0.0), (181.2, 112.7, 0.0), (181.4, 112.4, 0.0), (90.6, 56.37, 0.0), (90.7, 56.21, 0.0), (194.8, -219.9, 91.18), (222.0, -136.3, 90.74), (210.7, -191.6, 91.92), (199.4, -213.0, 91.34), (215.2, -92.33, 90.74), (150.5, 166.1, 0.0), (75.24, 83.07, 0.0), (147.2, 171.9, 0.0), (148.9, 168.9, 0.0), (111.7, 128.9, 0.0), (74.44, 84.47, 0.0), (73.59, 85.94, 0.0), (151.7, 164.1, 0.0), (75.84, 82.03, 0.0), (152.8, 162.1, 0.0), (76.4, 81.06, 0.0), (112.9, 126.7, 0.0), (153.9, 160.2, 0.0), (76.94, 80.11, 0.0), (132.5, 120.3, 0.0), (190.8, -46.83, 90.74), (138.8, -96.78, 90.74), (12.75, -9.49, 103.4), (119.8, -87.39, 90.74), (169.8, -25.48, 99.3), (3.134, 212.9, 0.0), (1.567, 106.5, 0.0), (208.3, -74.79, 96.52), (3.884, 212.9, 0.0), (1.942, 106.4, 0.0), (4.595, 212.9, 0.0), (2.297, 106.4, 0.0), (5.278, 212.9, 0.0), (2.639, 106.4, 0.0), (5.921, 212.9, 0.0), (2.96, 106.4, 0.0), (6.708, 212.9, 0.0), (3.354, 106.4, 0.0), (187.1, -42.39, 98.25), (191.1, -47.15, 97.98), (196.0, -53.78, 97.61), (72.08, 212.8, 0.0), (68.32, 212.8, 0.0), (36.04, 106.4, 0.0), (34.16, 106.4, 0.0), (75.03, 212.8, 0.0), (37.52, 106.4, 0.0), (110.4, 212.8, 0.0), (67.34, 212.8, 0.0), (33.67, 106.4, 0.0), (66.23, 212.8, 0.0), (65.69, 212.8, 0.0), (33.12, 106.4, 0.0), (32.84, 106.4, 0.0), (66.78, 212.8, 0.0), (33.39, 106.4, 0.0), (62.42, 212.8, 0.0), (31.21, 106.4, 0.0), (63.56, 212.8, 0.0), (63.15, 212.8, 0.0), (31.78, 106.4, 0.0), (31.57, 106.4, 0.0), (62.69, 212.8, 0.0), (31.34, 106.4, 0.0), (65.15, 212.8, 0.0), (64.66, 212.8, 0.0), (32.58, 106.4, 0.0), (32.33, 106.4, 0.0), (221.0, 43.61, 0.0), (219.1, 46.87, 0.0), (110.5, 21.8, 0.0), (109.6, 23.43, 0.0), (222.4, 41.18, 0.0), (222.6, 40.73, 0.0), (111.2, 20.59, 0.0), (111.3, 20.37, 0.0), (218.6, 47.73, 0.0), (109.3, 23.86, 0.0), (218.1, 48.69, 0.0), (217.8, 49.16, 0.0), (109.0, 24.34, 0.0), (108.9, 24.58, 0.0), (218.3, 48.21, 0.0), (109.2, 24.1, 0.0), (216.8, 50.96, 0.0), (216.5, 51.37, 0.0), (108.4, 25.48, 0.0), (108.3, 25.68, 0.0), (217.5, 49.62, 0.0), (217.0, 50.53, 0.0), (108.8, 24.81, 0.0), (108.5, 25.26, 0.0), (216.3, 51.77, 0.0), (108.1, 25.89, 0.0), (216.1, 52.16, 0.0), (108.0, 26.08, 0.0)], [], [(0, 1, 2), (2, 1, 3), (2, 3, 4), (4, 3, 5), (0, 6, 1), (7, 8, 1), (1, 8, 3), (8, 9, 3), (10, 11, 12), (12, 11, 13), (12, 13, 14), (11, 15, 13), (16, 17, 18), (18, 17, 19), (19, 17, 20), (19, 20, 21), (21, 20, 22), (22, 20, 23), (23, 20, 24), (24, 20, 25), (25, 20, 26), (26, 20, 27), (27, 20, 28), (28, 20, 29), (29, 20, 30), (30, 20, 31), (30, 31, 32), (32, 31, 33), (33, 31, 34), (34, 31, 35), (35, 31, 36), (36, 31, 37), (37, 31, 38), (38, 31, 39), (39, 31, 40), (40, 31, 41), (41, 31, 42), (42, 31, 43), (43, 31, 44), (44, 31, 45), (44, 45, 46), (44, 46, 47), (47, 46, 48), (47, 48, 49), (50, 51, 49), (49, 51, 52), (49, 52, 53), (54, 55, 50), (50, 55, 51), (53, 56, 49), (49, 56, 57), (49, 57, 58), (58, 59, 49), (49, 59, 60), (49, 60, 61), (61, 62, 49), (49, 62, 47), (63, 64, 65), (65, 64, 66), (65, 66, 67), (67, 66, 68), (63, 69, 64), (64, 69, 70), (64, 70, 71), (67, 72, 65), (73, 74, 75), (75, 74, 76), (75, 76, 77), (78, 79, 74), (74, 79, 80), (74, 80, 76), (76, 80, 81), (76, 81, 82), (78, 83, 79), (82, 84, 76), (85, 86, 87), (87, 86, 88), (88, 86, 89), (88, 89, 90), (90, 89, 91), (91, 89, 92), (92, 89, 93), (93, 89, 94), (93, 94, 95), (95, 94, 96), (95, 96, 97), (97, 98, 95), (95, 98, 99), (99, 98, 100), (100, 98, 101), (101, 98, 102), (102, 98, 103), (103, 98, 104), (103, 104, 105), (105, 104, 106), (106, 104, 107), (107, 104, 108), (108, 104, 109), (109, 104, 110), (110, 104, 111), (110, 111, 18), (18, 111, 16), (112, 113, 114), (114, 113, 115), (114, 115, 116), (114, 116, 117), (117, 116, 118), (117, 118, 119), (119, 120, 117), (117, 120, 121), (122, 123, 124), (124, 123, 125), (124, 125, 126), (123, 127, 125), (128, 129, 130), (130, 129, 131), (130, 131, 132), (132, 131, 133), (133, 131, 134), (133, 134, 135), (135, 134, 136), (130, 132, 137), (137, 132, 138), (137, 138, 139), (139, 138, 140), (140, 138, 141), (140, 141, 142), (142, 143, 140), (85, 87, 144), (144, 87, 145), (144, 145, 146), (146, 145, 147), (146, 147, 148), (148, 149, 146), (146, 149, 150), (146, 150, 151), (151, 152, 146), (146, 152, 153), (153, 152, 154), (153, 154, 155), (155, 156, 153), (153, 156, 157), (153, 157, 158), (158, 159, 153), (153, 159, 160), (153, 160, 161), (161, 160, 162), (161, 162, 163), (163, 164, 161), (161, 164, 165), (161, 165, 166), (167, 168, 166), (166, 168, 169), (166, 169, 161), (170, 171, 172), (172, 171, 173), (172, 173, 174), (174, 175, 172), (172, 176, 170), (177, 178, 179), (179, 178, 180), (179, 180, 181), (182, 183, 184), (184, 183, 185), (184, 185, 186), (186, 187, 184), (184, 187, 188), (184, 188, 189), (189, 190, 184), (191, 192, 193), (193, 192, 194), (193, 194, 195), (195, 194, 196), (196, 194, 197), (196, 197, 198), (194, 199, 197), (197, 199, 200), (197, 200, 201), (201, 202, 197), (197, 202, 203), (167, 166, 204), (204, 166, 205), (204, 205, 206), (206, 205, 207), (206, 207, 208), (208, 209, 206), (206, 209, 210), (206, 210, 211), (211, 212, 206), (206, 212, 213), (206, 213, 214), (214, 215, 206), (206, 215, 216), (206, 216, 217), (217, 218, 206), (206, 218, 219), (206, 219, 220), (221, 222, 220), (220, 222, 223), (220, 223, 224), (221, 225, 222), (222, 225, 226), (222, 226, 227), (227, 228, 222), (222, 228, 229), (222, 229, 230), (230, 231, 222), (222, 231, 232), (222, 232, 233), (233, 234, 222), (222, 234, 235), (222, 235, 236), (236, 237, 222), (222, 237, 238), (222, 238, 239), (239, 238, 240), (239, 240, 241), (241, 242, 239), (239, 242, 243), (239, 243, 244), (244, 245, 239), (239, 245, 246), (239, 246, 247), (239, 247, 248), (248, 247, 249), (248, 249, 250), (224, 251, 220), (220, 251, 206), (252, 253, 254), (254, 253, 255), (254, 255, 256), (253, 257, 255), (255, 257, 258), (259, 260, 261), (261, 260, 262), (261, 262, 263), (263, 264, 261), (261, 264, 265), (261, 265, 266), (266, 265, 267), (264, 268, 265), (265, 268, 269), (265, 269, 270), (266, 271, 261), (272, 273, 274), (274, 273, 275), (274, 275, 276), (276, 275, 277), (274, 278, 272), (272, 278, 279), (279, 278, 280), (280, 278, 281), (282, 283, 284), (284, 283, 285), (284, 285, 286), (286, 285, 287), (287, 285, 288), (288, 285, 289), (283, 282, 290), (290, 282, 291), (290, 291, 292), (292, 291, 293), (294, 295, 283), (283, 295, 285), (296, 297, 295), (295, 297, 298), (295, 298, 285), (296, 299, 297), (297, 299, 300), (250, 249, 301), (301, 249, 302), (301, 302, 303), (303, 302, 304), (303, 304, 305), (305, 306, 303), (303, 306, 307), (303, 307, 308), (308, 309, 303), (303, 309, 310), (303, 310, 311), (311, 312, 303), (303, 312, 313), (303, 313, 314), (314, 315, 303), (303, 315, 316), (303, 316, 317), (317, 316, 318), (317, 318, 319), (319, 320, 317), (317, 320, 321), (317, 321, 322), (322, 323, 317), (317, 323, 324), (317, 324, 325), (325, 326, 317), (317, 326, 327), (317, 327, 328), (328, 329, 317), (317, 329, 330), (330, 329, 331), (331, 329, 332), (332, 329, 333), (333, 329, 334), (333, 334, 335), (335, 336, 333), (333, 336, 337), (333, 337, 338), (338, 339, 333), (333, 339, 340), (333, 340, 341), (341, 342, 333), (333, 342, 343), (343, 342, 344), (343, 344, 345), (346, 347, 348), (348, 347, 349), (348, 349, 350), (350, 349, 351), (350, 351, 352), (353, 354, 352), (352, 354, 350), (355, 356, 357), (357, 356, 358), (357, 358, 359), (359, 358, 360), (359, 360, 361), (362, 363, 355), (355, 363, 356), (364, 365, 366), (366, 365, 367), (368, 369, 370), (370, 369, 371), (368, 372, 373), (373, 372, 374), (373, 374, 375), (375, 374, 376), (375, 376, 377), (378, 379, 380), (380, 379, 115), (380, 115, 381), (381, 382, 380), (380, 382, 383), (380, 383, 384), (382, 385, 383), (386, 387, 388), (388, 387, 389), (388, 389, 390), (389, 387, 391), (391, 387, 392), (391, 392, 393), (393, 392, 394), (390, 395, 388), (396, 397, 398), (398, 397, 399), (398, 399, 400), (397, 401, 399), (54, 402, 55), (55, 402, 403), (403, 402, 404), (403, 404, 405), (405, 404, 406), (406, 404, 407), (407, 404, 408), (408, 404, 409), (409, 404, 410), (410, 404, 411), (411, 404, 412), (412, 404, 413), (413, 404, 414), (414, 404, 415), (415, 404, 416), (416, 404, 417), (416, 417, 418), (418, 417, 419), (419, 417, 420), (420, 417, 421), (421, 417, 422), (422, 417, 423), (423, 417, 424), (424, 417, 425), (425, 417, 426), (426, 417, 427), (427, 417, 428), (428, 417, 429), (429, 417, 430), (430, 417, 431), (431, 417, 432), (432, 417, 433), (432, 433, 434), (434, 433, 435), (435, 433, 436), (436, 433, 344), (344, 433, 437), (344, 437, 438), (438, 345, 344), (64, 439, 66), (66, 439, 440), (64, 71, 439), (71, 70, 439), (439, 70, 441), (69, 442, 70), (70, 442, 441), (441, 442, 443), (443, 442, 444), (69, 63, 442), (442, 63, 445), (442, 445, 444), (13, 446, 14), (14, 446, 447), (15, 448, 13), (13, 448, 446), (15, 11, 448), (9, 8, 449), (7, 450, 8), (8, 450, 449), (1, 451, 7), (7, 451, 450), (6, 452, 1), (1, 452, 451), (6, 0, 452), (452, 0, 453), (371, 454, 370), (370, 454, 455), (369, 456, 371), (371, 456, 454), (369, 368, 456), (373, 375, 456), (377, 457, 375), (375, 457, 456), (377, 376, 457), (457, 376, 458), (125, 127, 459), (123, 460, 127), (127, 460, 459), (123, 122, 460), (81, 80, 461), (461, 80, 462), (80, 79, 462), (79, 83, 462), (462, 83, 463), (78, 464, 83), (83, 464, 463), (78, 74, 464), (464, 74, 465), (74, 73, 465), (465, 73, 466), (175, 467, 172), (172, 467, 468), (174, 469, 175), (175, 469, 467), (173, 470, 174), (174, 470, 469), (121, 120, 471), (471, 120, 472), (120, 119, 472), (472, 119, 473), (119, 118, 473), (473, 118, 474), (118, 116, 474), (474, 116, 475), (116, 115, 475), (381, 115, 476), (115, 379, 477), (378, 478, 379), (379, 478, 477), (378, 380, 478), (478, 380, 479), (138, 132, 480), (133, 481, 132), (132, 481, 480), (135, 482, 133), (133, 482, 481), (135, 136, 482), (482, 136, 483), (136, 134, 483), (483, 134, 484), (134, 131, 484), (484, 131, 485), (131, 129, 485), (129, 128, 485), (485, 128, 486), (393, 487, 391), (391, 487, 488), (394, 489, 393), (393, 489, 487), (487, 489, 467), (394, 392, 489), (489, 392, 490), (489, 490, 467), (467, 490, 491), (392, 387, 490), (490, 387, 492), (490, 492, 493), (493, 491, 490), (387, 386, 492), (492, 386, 494), (203, 495, 197), (197, 495, 496), (197, 496, 497), (495, 498, 496), (202, 499, 203), (203, 499, 495), (495, 499, 498), (201, 500, 202), (202, 500, 499), (200, 501, 201), (201, 501, 500), (199, 502, 200), (200, 502, 501), (199, 194, 502), (188, 187, 503), (503, 187, 504), (187, 186, 504), (504, 186, 505), (186, 185, 505), (505, 185, 506), (185, 183, 506), (506, 183, 507), (181, 180, 508), (508, 180, 509), (180, 178, 509), (399, 401, 510), (397, 511, 401), (401, 511, 510), (397, 396, 511), (511, 396, 512), (299, 296, 513), (296, 295, 513), (294, 514, 295), (295, 514, 513), (283, 515, 294), (294, 515, 514), (283, 290, 515), (292, 516, 290), (290, 516, 515), (292, 293, 516), (516, 293, 517), (293, 291, 517), (517, 291, 518), (291, 282, 518), (281, 278, 519), (519, 278, 520), (278, 274, 520), (276, 521, 274), (274, 521, 520), (277, 522, 276), (276, 522, 521), (277, 275, 522), (522, 275, 507), (269, 268, 523), (523, 268, 524), (268, 264, 524), (524, 264, 525), (264, 263, 525), (262, 526, 263), (263, 526, 525), (262, 260, 526), (526, 260, 527), (260, 259, 527), (527, 259, 528), (527, 528, 529), (257, 253, 530), (530, 253, 531), (365, 444, 367), (367, 444, 532), (444, 365, 443), (443, 365, 364), (443, 364, 441), (161, 169, 533), (169, 168, 533), (168, 167, 533), (533, 167, 204), (204, 206, 533), (533, 206, 494), (206, 251, 494), (251, 224, 494), (494, 224, 534), (224, 223, 534), (223, 222, 534), (534, 222, 535), (535, 222, 239), (535, 239, 521), (521, 239, 248), (248, 250, 521), (521, 250, 301), (301, 303, 521), (521, 303, 536), (536, 303, 317), (536, 317, 537), (317, 330, 537), (330, 331, 537), (332, 531, 331), (331, 531, 537), (332, 333, 531), (343, 530, 333), (333, 530, 531), (343, 345, 530), (530, 345, 438), (438, 437, 530), (152, 538, 154), (154, 538, 539), (539, 538, 540), (539, 540, 541), (541, 540, 542), (151, 543, 152), (152, 543, 538), (538, 543, 544), (538, 544, 540), (540, 544, 545), (540, 545, 542), (543, 545, 544), (150, 546, 151), (151, 546, 543), (543, 546, 547), (543, 547, 545), (545, 547, 542), (149, 548, 150), (150, 548, 546), (546, 548, 549), (546, 549, 547), (547, 549, 550), (547, 550, 542), (548, 550, 549), (148, 551, 149), (149, 551, 548), (548, 551, 552), (548, 552, 550), (550, 552, 542), (147, 553, 148), (148, 553, 551), (551, 553, 554), (551, 554, 552), (552, 554, 542), (145, 555, 147), (147, 555, 553), (553, 555, 556), (553, 556, 554), (554, 556, 542), (555, 145, 557), (557, 145, 87), (557, 87, 88), (88, 558, 557), (557, 558, 555), (558, 559, 555), (555, 559, 556), (556, 559, 542), (88, 90, 558), (558, 90, 560), (558, 560, 559), (559, 560, 561), (559, 561, 542), (90, 91, 560), (560, 91, 562), (560, 562, 561), (561, 562, 563), (561, 563, 542), (91, 92, 562), (562, 92, 564), (562, 564, 563), (563, 564, 565), (563, 565, 542), (92, 93, 564), (564, 93, 566), (564, 566, 565), (565, 566, 567), (565, 567, 542), (93, 95, 566), (566, 95, 568), (566, 568, 567), (567, 568, 569), (567, 569, 542), (95, 99, 568), (568, 99, 570), (568, 570, 569), (569, 570, 571), (569, 571, 542), (99, 100, 570), (570, 100, 572), (570, 572, 571), (571, 572, 573), (571, 573, 542), (100, 101, 572), (572, 101, 574), (572, 574, 573), (573, 574, 575), (573, 575, 542), (102, 576, 101), (101, 576, 574), (574, 576, 577), (574, 577, 575), (575, 577, 542), (103, 578, 102), (102, 578, 576), (576, 578, 579), (576, 579, 577), (577, 579, 542), (105, 580, 103), (103, 580, 578), (578, 580, 581), (578, 581, 579), (579, 581, 542), (106, 582, 105), (105, 582, 580), (580, 582, 583), (580, 583, 581), (581, 583, 542), (107, 584, 106), (106, 584, 582), (582, 584, 585), (582, 585, 583), (583, 585, 542), (108, 586, 107), (107, 586, 584), (584, 586, 587), (584, 587, 585), (585, 587, 542), (109, 588, 108), (108, 588, 586), (586, 588, 589), (586, 589, 587), (587, 589, 542), (110, 590, 109), (109, 590, 588), (588, 590, 591), (588, 591, 589), (589, 591, 542), (590, 110, 592), (592, 110, 18), (592, 18, 19), (19, 593, 592), (592, 593, 590), (590, 593, 591), (591, 593, 594), (591, 594, 542), (19, 21, 593), (593, 21, 595), (593, 595, 596), (596, 595, 597), (596, 597, 594), (594, 597, 542), (594, 593, 596), (21, 22, 595), (595, 22, 598), (595, 598, 597), (597, 598, 599), (597, 599, 542), (22, 23, 598), (598, 23, 600), (598, 600, 601), (601, 600, 602), (601, 602, 599), (599, 602, 542), (599, 598, 601), (23, 24, 600), (600, 24, 603), (600, 603, 602), (602, 603, 604), (602, 604, 542), (24, 25, 603), (603, 25, 605), (603, 605, 604), (604, 605, 606), (604, 606, 542), (25, 26, 605), (605, 26, 607), (605, 607, 606), (606, 607, 608), (606, 608, 542), (26, 27, 607), (607, 27, 609), (607, 609, 608), (608, 609, 610), (608, 610, 542), (27, 28, 609), (609, 28, 611), (609, 611, 610), (610, 611, 612), (610, 612, 542), (28, 29, 611), (611, 29, 613), (611, 613, 612), (612, 613, 614), (612, 614, 542), (29, 30, 613), (613, 30, 615), (613, 615, 616), (616, 615, 617), (616, 617, 614), (614, 617, 542), (614, 613, 616), (30, 32, 615), (615, 32, 618), (615, 618, 617), (617, 618, 619), (617, 619, 542), (32, 33, 618), (618, 33, 620), (618, 620, 619), (619, 620, 621), (619, 621, 542), (33, 34, 620), (620, 34, 622), (620, 622, 621), (621, 622, 623), (621, 623, 542), (34, 35, 622), (622, 35, 624), (622, 624, 623), (623, 624, 625), (623, 625, 542), (35, 36, 624), (624, 36, 626), (624, 626, 625), (625, 626, 627), (625, 627, 542), (36, 37, 626), (626, 37, 628), (626, 628, 627), (627, 628, 629), (627, 629, 542), (37, 38, 628), (628, 38, 630), (628, 630, 629), (629, 630, 631), (629, 631, 542), (39, 632, 38), (38, 632, 630), (630, 632, 633), (630, 633, 631), (631, 633, 542), (40, 634, 39), (39, 634, 632), (632, 634, 635), (632, 635, 633), (633, 635, 542), (41, 636, 40), (40, 636, 634), (634, 636, 637), (634, 637, 635), (635, 637, 542), (42, 638, 41), (41, 638, 636), (636, 638, 639), (636, 639, 637), (637, 639, 542), (43, 640, 42), (42, 640, 638), (638, 640, 641), (638, 641, 639), (639, 641, 542), (44, 642, 43), (43, 642, 640), (640, 642, 643), (640, 643, 641), (641, 643, 542), (47, 644, 44), (44, 644, 642), (642, 644, 645), (642, 645, 643), (643, 645, 542), (62, 646, 47), (47, 646, 644), (644, 646, 647), (644, 647, 645), (645, 647, 542), (61, 648, 62), (62, 648, 646), (646, 648, 649), (646, 649, 647), (647, 649, 542), (60, 650, 61), (61, 650, 648), (648, 650, 651), (648, 651, 649), (649, 651, 542), (59, 652, 60), (60, 652, 650), (650, 652, 653), (650, 653, 651), (651, 653, 542), (58, 654, 59), (59, 654, 652), (652, 654, 655), (652, 655, 653), (653, 655, 542), (57, 656, 58), (58, 656, 654), (654, 656, 657), (654, 657, 655), (655, 657, 542), (56, 658, 57), (57, 658, 656), (656, 658, 659), (656, 659, 657), (657, 659, 542), (53, 660, 56), (56, 660, 658), (658, 660, 661), (658, 661, 659), (659, 661, 542), (52, 662, 53), (53, 662, 660), (660, 662, 663), (660, 663, 661), (661, 663, 542), (51, 664, 52), (52, 664, 662), (662, 664, 665), (662, 665, 663), (663, 665, 542), (664, 51, 666), (666, 51, 55), (666, 55, 403), (666, 667, 664), (664, 667, 665), (665, 667, 542), (405, 668, 403), (403, 668, 666), (666, 668, 669), (666, 669, 667), (667, 669, 542), (405, 406, 668), (668, 406, 670), (668, 670, 669), (669, 670, 671), (669, 671, 542), (406, 407, 670), (670, 407, 672), (670, 672, 671), (671, 672, 673), (671, 673, 542), (407, 408, 672), (672, 408, 674), (672, 674, 673), (673, 674, 675), (673, 675, 542), (408, 409, 674), (674, 409, 676), (674, 676, 675), (675, 676, 677), (675, 677, 542), (409, 410, 676), (676, 410, 678), (676, 678, 677), (677, 678, 679), (677, 679, 542), (410, 411, 678), (678, 411, 680), (678, 680, 679), (679, 680, 681), (679, 681, 542), (411, 412, 680), (680, 412, 682), (680, 682, 681), (681, 682, 683), (681, 683, 542), (412, 413, 682), (682, 413, 684), (682, 684, 683), (683, 684, 685), (683, 685, 542), (413, 414, 684), (684, 414, 686), (684, 686, 685), (685, 686, 687), (685, 687, 542), (414, 415, 686), (686, 415, 688), (686, 688, 687), (687, 688, 689), (687, 689, 542), (415, 416, 688), (688, 416, 690), (688, 690, 689), (689, 690, 691), (689, 691, 542), (416, 418, 690), (690, 418, 692), (690, 692, 691), (691, 692, 693), (691, 693, 542), (418, 419, 692), (692, 419, 694), (692, 694, 693), (693, 694, 695), (693, 695, 542), (419, 420, 694), (694, 420, 696), (694, 696, 695), (695, 696, 697), (695, 697, 542), (420, 421, 696), (696, 421, 698), (696, 698, 697), (697, 698, 699), (697, 699, 542), (421, 422, 698), (698, 422, 700), (698, 700, 699), (699, 700, 701), (699, 701, 542), (422, 423, 700), (700, 423, 702), (700, 702, 701), (701, 702, 703), (701, 703, 542), (423, 424, 702), (702, 424, 704), (702, 704, 703), (703, 704, 705), (703, 705, 542), (425, 706, 424), (424, 706, 704), (704, 706, 707), (704, 707, 705), (705, 707, 542), (426, 708, 425), (425, 708, 706), (706, 708, 709), (706, 709, 707), (707, 709, 542), (427, 710, 426), (426, 710, 708), (708, 710, 711), (708, 711, 709), (709, 711, 542), (428, 712, 427), (427, 712, 710), (710, 712, 713), (710, 713, 711), (711, 713, 542), (429, 714, 428), (428, 714, 712), (712, 714, 715), (712, 715, 713), (713, 715, 542), (430, 716, 429), (429, 716, 714), (714, 716, 717), (714, 717, 715), (715, 717, 718), (715, 718, 542), (716, 718, 717), (431, 719, 430), (430, 719, 716), (716, 719, 720), (716, 720, 718), (718, 720, 542), (432, 721, 431), (431, 721, 719), (719, 721, 722), (719, 722, 720), (720, 722, 542), (723, 358, 724), (724, 358, 356), (724, 356, 725), (356, 363, 725), (362, 726, 363), (363, 726, 725), (362, 355, 726), (726, 355, 727), (353, 352, 728), (728, 352, 530), (352, 351, 530), (351, 349, 530), (257, 530, 258), (258, 530, 349), (258, 349, 347), (255, 258, 729), (729, 258, 346), (346, 258, 347), (730, 731, 732), (733, 734, 735), (732, 734, 730), (734, 733, 730), (736, 730, 733), (736, 733, 737), (737, 730, 736), (738, 739, 740), (731, 741, 732), (742, 743, 744), (731, 744, 743), (741, 735, 732), (733, 735, 745), (737, 733, 745), (744, 746, 742), (747, 748, 741), (743, 747, 741), (743, 742, 749), (743, 749, 750), (737, 745, 751), (752, 739, 735), (735, 739, 751), (735, 751, 745), (741, 752, 735), (753, 488, 743), (748, 752, 741), (488, 487, 743), (487, 747, 743), (750, 753, 743), (754, 755, 756), (756, 755, 486), (486, 755, 533), (395, 390, 533), (533, 390, 757), (533, 757, 468), (172, 468, 176), (176, 468, 757), (758, 757, 759), (488, 759, 757), (171, 760, 173), (173, 760, 470), (170, 176, 758), (758, 176, 757), (170, 758, 171), (171, 758, 760), (389, 391, 488), (750, 760, 758), (760, 750, 761), (750, 749, 761), (762, 761, 749), (762, 749, 763), (764, 763, 749), (763, 764, 746), (765, 763, 746), (746, 764, 742), (750, 758, 753), (764, 749, 742), (766, 767, 768), (768, 767, 769), (768, 769, 770), (766, 771, 772), (772, 771, 773), (773, 771, 774), (775, 776, 777), (774, 778, 779), (780, 775, 777), (779, 777, 776), (781, 782, 783), (779, 784, 777), (785, 784, 779), (779, 776, 786), (787, 788, 779), (770, 769, 783), (783, 769, 767), (788, 789, 779), (779, 789, 774), (786, 787, 779), (790, 791, 792), (792, 791, 783), (793, 781, 783), (793, 783, 794), (795, 793, 794), (781, 793, 795), (796, 797, 778), (797, 780, 778), (797, 775, 780), (797, 798, 775), (770, 783, 782), (778, 780, 779), (799, 782, 795), (800, 801, 782), (802, 774, 770), (785, 779, 780), (802, 778, 774), (803, 804, 805), (803, 796, 804), (778, 804, 796), (804, 778, 802), (804, 802, 806), (806, 805, 804), (770, 782, 801), (781, 795, 782), (807, 801, 800), (801, 807, 808), (808, 770, 801), (808, 809, 810), (810, 809, 811), (810, 811, 812), (509, 813, 812), (812, 813, 810), (810, 813, 808), (806, 802, 808), (770, 808, 802), (509, 814, 813), (813, 814, 806), (813, 806, 808), (808, 807, 815), (815, 807, 816), (815, 816, 817), (808, 815, 809), (809, 815, 811), (811, 815, 817), (806, 818, 805), (805, 818, 819), (819, 818, 820), (821, 807, 822), (794, 823, 824), (823, 825, 824), (794, 783, 823), (824, 826, 795), (794, 824, 795), (784, 785, 780), (777, 784, 780), (807, 800, 498), (498, 822, 807), (827, 828, 829), (829, 828, 830), (831, 830, 832), (821, 831, 833), (828, 832, 830), (821, 833, 807), (817, 816, 834), (834, 816, 807), (829, 835, 827), (831, 836, 830), (829, 837, 835), (833, 834, 807), (829, 830, 836), (836, 837, 829), (838, 821, 839), (821, 822, 839), (840, 835, 841), (836, 842, 841), (843, 844, 845), (844, 843, 846), (836, 844, 842), (846, 842, 844), (840, 841, 846), (847, 848, 849), (849, 848, 850), (850, 848, 851), (851, 511, 850), (850, 511, 852), (850, 852, 849), (853, 803, 805), (803, 847, 796), (854, 855, 856), (856, 855, 853), (853, 855, 847), (853, 847, 803), (857, 858, 859), (859, 858, 860), (859, 860, 849), (861, 853, 862), (863, 864, 865), (866, 864, 867), (866, 868, 864), (863, 869, 864), (864, 870, 871), (864, 872, 873), (874, 871, 870), (875, 861, 862), (876, 875, 862), (861, 877, 853), (853, 805, 862), (878, 862, 805), (865, 879, 863), (879, 876, 862), (862, 863, 879), (880, 881, 867), (868, 866, 882), (881, 866, 867), (867, 883, 880), (867, 869, 883), (862, 878, 863), (868, 872, 864), (864, 873, 870), (870, 873, 884), (874, 870, 884), (877, 885, 853), (857, 886, 858), (858, 886, 860), (887, 888, 860), (875, 889, 890), (876, 889, 875), (891, 889, 876), (891, 876, 879), (865, 892, 879), (875, 890, 877), (877, 861, 875), (864, 892, 865), (893, 892, 864), (867, 864, 869), (894, 864, 871), (895, 893, 864), (895, 864, 894), (874, 896, 871), (871, 895, 894), (866, 881, 882), (897, 898, 863), (878, 897, 863), (885, 877, 890), (899, 892, 900), (892, 893, 900), (885, 890, 900), (883, 863, 898), (883, 869, 863), (897, 901, 900), (901, 897, 878), (896, 900, 895), (895, 900, 893), (878, 805, 901), (900, 901, 805), (805, 902, 900), (883, 897, 880), (881, 880, 897), (898, 897, 883), (897, 882, 881), (897, 884, 882), (897, 874, 884), (899, 891, 879), (892, 899, 879), (900, 891, 899), (889, 891, 900), (900, 854, 885), (896, 874, 900), (897, 900, 874), (903, 854, 902), (889, 900, 890), (868, 882, 884), (884, 873, 872), (884, 872, 868), (871, 896, 895), (805, 904, 902), (905, 906, 907), (907, 906, 908), (907, 908, 806), (820, 818, 906), (906, 818, 908), (908, 818, 806), (805, 819, 904), (904, 819, 820), (782, 799, 800), (497, 496, 909), (909, 496, 800), (800, 496, 498), (910, 911, 912), (912, 911, 913), (912, 913, 492), (497, 914, 492), (492, 914, 912), (912, 914, 910), (498, 915, 822), (915, 498, 916), (795, 917, 799), (918, 821, 838), (836, 831, 821), (918, 836, 821), (915, 916, 919), (839, 822, 915), (920, 839, 921), (918, 920, 922), (923, 918, 922), (923, 836, 918), (836, 924, 925), (925, 926, 836), (836, 841, 837), (845, 844, 836), (845, 836, 926), (927, 924, 836), (839, 915, 919), (919, 921, 839), (838, 839, 920), (838, 920, 918), (928, 831, 832), (833, 831, 928), (834, 833, 928), (922, 834, 923), (834, 919, 929), (834, 920, 921), (922, 920, 834), (921, 919, 834), (834, 929, 817), (832, 930, 928), (832, 828, 930), (837, 841, 835), (834, 927, 923), (931, 932, 827), (928, 930, 834), (932, 930, 827), (827, 835, 931), (930, 828, 827), (836, 923, 927), (916, 498, 929), (919, 916, 929), (926, 932, 931), (845, 926, 931), (845, 931, 843), (930, 924, 927), (925, 924, 930), (926, 925, 930), (930, 932, 926), (846, 841, 842), (931, 840, 846), (931, 835, 840), (927, 834, 930), (931, 846, 843), (910, 914, 933), (933, 914, 934), (934, 914, 497), (497, 909, 935), (935, 909, 800), (935, 800, 799), (497, 935, 934), (934, 935, 799), (934, 799, 933), (738, 751, 739), (752, 936, 739), (748, 936, 752), (936, 748, 937), (748, 747, 938), (938, 747, 939), (747, 487, 939), (390, 389, 757), (757, 389, 488), (748, 938, 937), (467, 939, 487), (386, 388, 494), (806, 940, 907), (907, 940, 905), (905, 940, 941), (499, 942, 498), (929, 942, 817), (943, 499, 944), (943, 945, 499), (944, 499, 946), (944, 947, 948), (943, 944, 948), (943, 948, 949), (943, 949, 945), (946, 499, 950), (950, 951, 946), (952, 953, 820), (954, 817, 942), (195, 196, 955), (198, 534, 196), (196, 534, 955), (955, 534, 941), (534, 535, 941), (941, 535, 521), (197, 497, 198), (198, 497, 534), (497, 494, 534), (492, 494, 497), (956, 957, 958), (959, 956, 958), (960, 959, 961), (962, 959, 960), (956, 959, 499), (962, 963, 964), (959, 962, 499), (964, 499, 962), (499, 957, 956), (945, 949, 965), (954, 945, 965), (954, 942, 945), (929, 498, 942), (945, 942, 499), (499, 966, 950), (499, 967, 966), (499, 968, 967), (957, 499, 500), (944, 946, 951), (947, 944, 951), (499, 964, 969), (499, 970, 968), (500, 501, 971), (500, 971, 957), (972, 967, 968), (963, 973, 964), (970, 969, 974), (975, 970, 976), (970, 974, 976), (972, 968, 975), (970, 975, 968), (499, 969, 970), (950, 966, 977), (978, 951, 950), (977, 978, 950), (974, 964, 973), (964, 974, 969), (967, 972, 977), (977, 966, 967), (979, 817, 954), (948, 947, 977), (977, 949, 948), (979, 954, 965), (960, 979, 963), (192, 979, 194), (194, 979, 502), (961, 958, 979), (965, 963, 979), (960, 961, 979), (958, 980, 979), (980, 971, 979), (963, 965, 949), (192, 191, 979), (979, 191, 817), (977, 947, 951), (949, 976, 974), (949, 974, 973), (972, 975, 949), (949, 973, 963), (951, 978, 977), (957, 971, 980), (980, 958, 957), (961, 959, 958), (979, 971, 502), (971, 501, 502), (963, 962, 960), (976, 949, 975), (972, 949, 977), (854, 856, 885), (885, 856, 853), (857, 859, 981), (981, 859, 982), (982, 859, 849), (847, 855, 983), (983, 855, 984), (984, 855, 854), (985, 986, 984), (984, 986, 983), (983, 986, 847), (511, 981, 852), (852, 981, 982), (852, 982, 849), (987, 988, 886), (887, 860, 886), (989, 990, 991), (991, 992, 993), (994, 990, 886), (989, 993, 886), (991, 993, 989), (984, 820, 906), (985, 905, 995), (996, 997, 998), (999, 1000, 996), (1001, 1000, 999), (902, 1002, 998), (903, 902, 998), (998, 999, 996), (998, 1003, 999), (1003, 1004, 1001), (1000, 1001, 1005), (1003, 1001, 999), (1006, 1001, 1004), (1004, 1007, 1006), (900, 902, 854), (1008, 1007, 1009), (1009, 1007, 1010), (904, 820, 1011), (902, 904, 1002), (998, 1002, 1012), (1013, 1003, 998), (1013, 998, 1014), (998, 1012, 1014), (1003, 1013, 1015), (1016, 1014, 1017), (1013, 1014, 1016), (1013, 1016, 1015), (1018, 1002, 1011), (1002, 904, 1011), (1001, 1006, 1005), (903, 997, 1019), (903, 998, 997), (1020, 1017, 1014), (1021, 1020, 1002), (1020, 1014, 1012), (1021, 1002, 1018), (1002, 1020, 1012), (1017, 1020, 1018), (1016, 1018, 1015), (1020, 1021, 1018), (1011, 820, 953), (1018, 1011, 953), (1019, 997, 952), (1018, 953, 952), (952, 1008, 1009), (952, 1000, 1005), (952, 1006, 1008), (952, 996, 1000), (952, 997, 996), (952, 1009, 1022), (952, 820, 1019), (1018, 1016, 1017), (1018, 1023, 1015), (952, 1022, 1024), (1024, 1023, 1018), (1007, 1004, 1003), (1007, 1003, 1010), (1025, 1026, 1027), (1003, 1028, 1027), (1028, 1025, 1027), (1010, 1003, 1027), (1026, 1024, 1027), (1026, 1025, 1023), (1023, 1003, 1015), (1023, 1025, 1028), (1023, 1028, 1003), (1007, 1008, 1006), (1027, 1024, 1022), (1027, 1022, 1009), (1009, 1010, 1027), (1019, 854, 903), (1006, 952, 1005), (1018, 952, 1024), (854, 1019, 820), (984, 854, 820), (1023, 1024, 1026), (1029, 511, 512), (520, 512, 851), (265, 981, 267), (267, 981, 1029), (520, 537, 1029), (520, 1029, 512), (271, 266, 537), (537, 266, 1029), (396, 398, 512), (512, 398, 851), (266, 267, 1029), (398, 400, 851), (1030, 987, 1031), (1030, 1031, 523), (1031, 987, 857), (265, 270, 981), (981, 270, 857), (987, 886, 857), (523, 1031, 857), (269, 523, 270), (270, 523, 857), (1032, 988, 1033), (1030, 523, 1034), (524, 1035, 523), (1036, 1037, 1038), (1037, 1039, 1038), (1040, 1036, 1038), (1038, 1041, 1040), (1030, 1041, 1038), (1033, 1030, 1038), (1038, 1039, 1032), (1033, 1038, 1032), (1042, 1034, 1035), (1042, 1043, 1041), (1043, 1040, 1041), (1034, 1042, 1041), (1041, 1030, 1034), (1033, 987, 1030), (1034, 523, 1035), (520, 851, 1044), (1044, 851, 848), (1044, 848, 847), (520, 1044, 985), (985, 1044, 986), (986, 1044, 847), (519, 520, 985), (985, 995, 519), (984, 906, 985), (1029, 981, 511), (537, 520, 536), (536, 520, 521), (851, 510, 511), (399, 510, 400), (400, 510, 851), (995, 503, 519), (1045, 519, 503), (189, 188, 995), (995, 188, 503), (183, 182, 507), (507, 182, 522), (1046, 1047, 1048), (1049, 1050, 518), (518, 1051, 1049), (1051, 1052, 1053), (1049, 1051, 1045), (503, 1046, 1045), (1049, 1045, 1048), (514, 515, 1051), (515, 1045, 1051), (513, 514, 1051), (505, 1054, 504), (1046, 503, 504), (504, 1054, 1046), (1045, 1046, 1048), (1052, 1051, 1055), (1055, 1051, 1056), (1057, 1055, 1056), (1058, 1059, 1055), (1058, 1055, 1057), (1058, 1060, 1061), (1060, 1057, 1056), (1062, 1058, 1061), (1058, 1062, 1059), (516, 1045, 515), (280, 1045, 279), (279, 1045, 516), (280, 281, 1045), (1045, 281, 519), (300, 299, 1063), (1063, 299, 513), (1051, 1063, 513), (285, 298, 1052), (1052, 298, 1053), (298, 297, 1053), (1051, 1053, 1063), (297, 300, 1053), (1053, 300, 1063), (1047, 1049, 1048), (1047, 1050, 1049), (518, 1056, 1051), (1047, 1046, 1054), (1054, 505, 1064), (279, 516, 272), (272, 516, 517), (1064, 507, 517), (285, 1052, 289), (289, 1052, 1065), (1047, 1054, 517), (1054, 1064, 517), (517, 1050, 1047), (282, 284, 518), (517, 518, 1050), (275, 273, 507), (507, 273, 517), (273, 272, 517), (1055, 1066, 1065), (1065, 1052, 1055), (1055, 1059, 1062), (518, 1067, 1056), (1056, 1067, 1060), (1066, 1055, 1062), (288, 289, 1067), (1067, 289, 1065), (1067, 1066, 1062), (1062, 1060, 1067), (1060, 1062, 1061), (508, 812, 1068), (1068, 812, 811), (955, 1068, 811), (193, 195, 811), (811, 195, 955), (191, 193, 817), (817, 193, 811), (806, 814, 940), (940, 814, 509), (940, 509, 941), (985, 906, 905), (508, 509, 812), (177, 1068, 178), (178, 1068, 509), (179, 508, 177), (177, 508, 1068), (179, 181, 508), (941, 995, 905), (189, 995, 190), (190, 995, 941), (941, 1068, 955), (1068, 941, 509), (190, 941, 184), (184, 941, 521), (184, 521, 182), (182, 521, 522), (46, 45, 450), (49, 48, 440), (50, 439, 54), (54, 439, 402), (68, 66, 440), (1064, 505, 506), (63, 65, 445), (65, 72, 445), (287, 288, 518), (518, 288, 1067), (284, 286, 518), (286, 287, 518), (506, 507, 1064), (1057, 1060, 1058), (1065, 1066, 1067), (395, 533, 388), (388, 533, 494), (98, 97, 466), (45, 31, 450), (450, 31, 1069), (1069, 31, 20), (1069, 20, 455), (455, 20, 17), (111, 104, 455), (455, 104, 1070), (1070, 104, 98), (1070, 98, 466), (111, 455, 16), (16, 455, 17), (455, 1070, 458), (458, 1070, 466), (376, 374, 458), (458, 374, 455), (372, 368, 455), (374, 372, 455), (450, 1069, 454), (454, 1069, 455), (449, 450, 454), (447, 454, 1071), (449, 454, 447), (368, 370, 455), (11, 10, 448), (448, 10, 1071), (10, 12, 1071), (368, 373, 456), (447, 1072, 449), (3, 9, 1072), (1072, 9, 449), (14, 447, 12), (12, 447, 1071), (5, 3, 1073), (1073, 3, 1072), (1071, 1074, 446), (446, 1074, 1075), (1075, 1074, 1076), (1071, 446, 448), (457, 1077, 456), (1078, 1079, 1080), (447, 446, 1072), (1081, 1073, 1072), (1071, 1082, 1074), (1074, 1082, 1083), (1074, 1083, 1076), (1084, 456, 1077), (1084, 454, 456), (1080, 1085, 1078), (1083, 1086, 1085), (1085, 1086, 1078), (4, 5, 1081), (1081, 5, 1073), (1080, 1087, 1088), (126, 125, 1089), (1089, 125, 459), (1089, 459, 458), (1090, 458, 466), (1089, 458, 1090), (1091, 458, 459), (459, 460, 1092), (459, 1092, 1093), (1093, 1092, 1094), (1093, 1094, 766), (459, 1093, 1095), (1095, 1093, 766), (1095, 766, 772), (459, 1095, 1091), (1091, 1095, 772), (1092, 1089, 1090), (76, 84, 1096), (1096, 84, 1097), (76, 1096, 77), (77, 1096, 1090), (124, 1092, 122), (122, 1092, 460), (124, 126, 1092), (1092, 126, 1089), (1087, 1080, 1079), (1077, 1079, 1084), (1078, 1084, 1079), (458, 1091, 1077), (1096, 1092, 1090), (458, 1077, 457), (1098, 1099, 1097), (1098, 1097, 1100), (1097, 1101, 1100), (1101, 1097, 1102), (82, 1102, 84), (84, 1102, 1097), (1087, 1103, 1088), (97, 96, 466), (1091, 1087, 1079), (1079, 1077, 1091), (73, 75, 466), (466, 75, 1090), (75, 77, 1090), (82, 81, 1102), (1102, 81, 461), (1099, 1104, 1097), (461, 1105, 1106), (1102, 461, 1106), (1080, 1107, 1085), (1080, 1088, 1107), (1087, 1091, 1108), (1108, 1091, 1109), (772, 1109, 1091), (1104, 1096, 1097), (1108, 1103, 1087), (1106, 1101, 1102), (1100, 1101, 1106), (1100, 1106, 1104), (1104, 1099, 1098), (1098, 1100, 1104), (1110, 1103, 1111), (1111, 1103, 1109), (1108, 1109, 1103), (1105, 1112, 1106), (1109, 1113, 1111), (1114, 1088, 1110), (1107, 1088, 1114), (1088, 1103, 1110), (1115, 1116, 1117), (1117, 1116, 1118), (1118, 1116, 451), (451, 440, 450), (451, 1119, 1118), (1118, 1119, 1120), (1118, 1120, 1117), (50, 49, 439), (439, 49, 440), (1115, 1121, 1116), (1116, 1121, 1122), (1116, 1122, 451), (67, 68, 1122), (1122, 68, 440), (451, 1122, 440), (48, 46, 440), (440, 46, 450), (1123, 1124, 452), (452, 1124, 451), (451, 1124, 1119), (1119, 1124, 1120), (1120, 1124, 1123), (72, 67, 445), (445, 67, 1122), (0, 2, 453), (4, 1081, 2), (2, 1081, 453), (453, 1081, 1125), (452, 453, 1126), (1122, 1127, 445), (445, 1127, 1128), (1129, 1130, 1131), (1120, 1132, 1129), (1131, 1120, 1129), (1133, 1134, 1123), (1134, 1135, 1123), (1125, 1134, 453), (453, 1134, 1126), (1134, 1133, 1126), (1122, 1136, 1127), (1127, 1136, 1128), (1128, 1136, 1137), (445, 1128, 444), (1107, 1114, 1138), (1107, 1138, 1139), (1107, 1139, 1140), (1141, 1142, 1143), (1107, 1141, 1085), (1076, 1081, 1144), (1144, 1081, 1072), (1081, 1076, 1125), (1083, 1085, 1141), (1083, 1141, 1143), (766, 1145, 1104), (1104, 1145, 1096), (766, 1094, 1145), (1145, 1094, 1096), (1096, 1094, 1092), (788, 1146, 1147), (1147, 1148, 1149), (1147, 1113, 772), (1109, 772, 1113), (1141, 1107, 1142), (1110, 1111, 1114), (1150, 788, 787), (1149, 1113, 1147), (787, 1151, 1150), (1113, 1152, 1111), (1149, 1152, 1113), (1140, 1149, 1142), (1139, 1149, 1140), (1138, 1152, 1139), (1152, 1149, 1139), (1138, 1111, 1152), (1114, 1111, 1138), (1142, 1107, 1140), (1076, 1083, 1153), (1148, 1154, 1083), (454, 1155, 1071), (1071, 1155, 1082), (1082, 1155, 1083), (454, 1084, 1155), (1155, 1084, 1156), (1155, 1156, 1083), (1084, 1078, 1156), (1156, 1078, 1086), (1156, 1086, 1083), (1076, 1144, 1075), (1075, 1144, 1072), (1075, 1072, 446), (1154, 1153, 1083), (1153, 1135, 1076), (1153, 1132, 1135), (1120, 1135, 1132), (1134, 1125, 1135), (1125, 1076, 1135), (1148, 1083, 1143), (1157, 1146, 1158), (1142, 1149, 1143), (1146, 1154, 1148), (1146, 1150, 1158), (1148, 1147, 1146), (788, 1150, 1146), (1159, 1132, 1130), (1153, 1130, 1132), (1157, 1160, 1146), (1129, 1132, 1159), (1159, 1130, 1129), (1161, 1130, 1153), (849, 1162, 847), (847, 1162, 1163), (1163, 1162, 1154), (1154, 1162, 1153), (1153, 1162, 1164), (1164, 1162, 849), (847, 1163, 796), (796, 1163, 1165), (1165, 1163, 1154), (849, 1166, 1164), (1164, 1166, 1167), (1164, 1167, 1153), (1168, 1158, 1150), (1168, 1169, 1158), (1169, 1151, 1170), (1148, 1143, 1149), (1169, 1150, 1151), (1150, 1169, 1168), (1170, 775, 1169), (775, 1158, 1169), (1157, 1158, 775), (796, 1165, 1160), (1160, 1165, 1154), (1171, 1151, 1172), (1170, 1151, 1171), (1160, 1154, 1146), (1160, 1157, 775), (1171, 775, 1170), (1172, 1151, 786), (786, 1151, 787), (366, 439, 364), (364, 439, 441), (437, 433, 530), (530, 433, 1173), (1173, 433, 417), (1173, 417, 1174), (1174, 417, 404), (1174, 404, 439), (439, 404, 402), (532, 723, 439), (439, 723, 1175), (1175, 723, 724), (1175, 724, 725), (367, 532, 366), (366, 532, 439), (530, 1173, 725), (725, 1173, 1175), (1175, 1173, 1174), (1175, 1174, 439), (359, 361, 1176), (1176, 361, 1177), (1176, 1177, 727), (723, 1137, 1177), (723, 532, 1137), (360, 358, 723), (361, 360, 1177), (1177, 360, 723), (1128, 532, 444), (1115, 1137, 1121), (1121, 1137, 1136), (1121, 1136, 1122), (1137, 532, 1128), (1115, 1177, 1137), (1123, 1135, 1120), (1117, 1120, 1178), (1120, 1131, 1178), (1123, 1126, 1133), (1123, 452, 1126), (1115, 727, 1177), (1178, 1161, 1179), (1131, 1130, 1178), (434, 1180, 432), (432, 1180, 721), (721, 1180, 1181), (721, 1181, 722), (722, 1181, 1182), (722, 1182, 542), (1180, 1182, 1181), (435, 1183, 434), (434, 1183, 1180), (1180, 1183, 1184), (1180, 1184, 1182), (1182, 1184, 1185), (1182, 1185, 542), (1183, 1185, 1184), (355, 357, 727), (359, 1176, 357), (357, 1176, 727), (1186, 727, 1115), (1160, 775, 1187), (1187, 798, 796), (796, 1160, 1187), (775, 798, 1187), (436, 1188, 435), (435, 1188, 1183), (1183, 1188, 1189), (1183, 1189, 1185), (1185, 1189, 1190), (1185, 1190, 542), (1188, 1190, 1189), (336, 335, 1191), (1191, 335, 1192), (1191, 1192, 1193), (1193, 1192, 1194), (1193, 1194, 542), (341, 340, 1195), (1195, 340, 1196), (1195, 1196, 1197), (1197, 1196, 1198), (1197, 1198, 542), (436, 344, 1199), (1199, 344, 342), (1199, 342, 1200), (1199, 1200, 1188), (1188, 1200, 1201), (1188, 1201, 1190), (1190, 1201, 542), (1188, 436, 1199), (342, 341, 1200), (1200, 341, 1195), (1200, 1195, 1201), (1201, 1195, 1197), (1201, 1197, 542), (1179, 1161, 1202), (1161, 1203, 1202), (1161, 1178, 1130), (1153, 1167, 1161), (1161, 1167, 1166), (1203, 1161, 1166), (1204, 1205, 1203), (1166, 1204, 1203), (1206, 1207, 1208), (1208, 1207, 1186), (1208, 1186, 1115), (1206, 1208, 1209), (1209, 1208, 1115), (1209, 1115, 1117), (529, 1210, 1211), (1117, 1178, 1179), (1202, 1212, 1117), (1186, 726, 727), (1213, 1214, 1202), (1203, 1205, 1213), (1202, 1203, 1213), (1214, 1212, 1202), (1202, 1117, 1179), (1212, 1213, 1205), (860, 888, 529), (1211, 860, 529), (1166, 849, 1211), (1211, 849, 860), (797, 796, 798), (1211, 1210, 1166), (1212, 1166, 1210), (1212, 1205, 1166), (1205, 1204, 1166), (887, 993, 888), (887, 886, 993), (354, 353, 1215), (1215, 353, 728), (728, 1216, 1215), (339, 338, 1217), (1217, 338, 1218), (1217, 1218, 1219), (1219, 1218, 1220), (1219, 1220, 542), (334, 329, 1221), (1221, 329, 1222), (1221, 1222, 1223), (1223, 1222, 1224), (1223, 1224, 542), (340, 339, 1196), (1196, 339, 1217), (1196, 1217, 1198), (1198, 1217, 1219), (1198, 1219, 542), (338, 337, 1218), (1218, 337, 1225), (1218, 1225, 1220), (1220, 1225, 1226), (1220, 1226, 542), (335, 334, 1192), (1192, 334, 1221), (1192, 1221, 1194), (1194, 1221, 1223), (1194, 1223, 542), (324, 323, 1227), (1227, 323, 1228), (1227, 1228, 1229), (1229, 1228, 1230), (1229, 1230, 542), (329, 328, 1222), (1222, 328, 1231), (1222, 1231, 1224), (1224, 1231, 1232), (1224, 1232, 542), (337, 336, 1225), (1225, 336, 1191), (1225, 1191, 1226), (1226, 1191, 1193), (1226, 1193, 542), (328, 327, 1231), (1231, 327, 1233), (1231, 1233, 1232), (1232, 1233, 1234), (1232, 1234, 542), (325, 324, 1235), (1235, 324, 1227), (1235, 1227, 1236), (1236, 1227, 1229), (1236, 1229, 542), (326, 325, 1237), (1237, 325, 1235), (1237, 1235, 1238), (1238, 1235, 1236), (1238, 1236, 542), (327, 326, 1233), (1233, 326, 1237), (1233, 1237, 1234), (1234, 1237, 1238), (1234, 1238, 542), (725, 1186, 728), (1216, 728, 1186), (725, 726, 1186), (728, 530, 725), (350, 1239, 348), (348, 1239, 1240), (1240, 1239, 1215), (350, 354, 1239), (1239, 354, 1215), (529, 1241, 1210), (1210, 1241, 1242), (1242, 1241, 1243), (1213, 1212, 1214), (259, 261, 528), (528, 261, 1241), (528, 1241, 529), (261, 1243, 1241), (1243, 1206, 1244), (1244, 1206, 1209), (1244, 1209, 1117), (1212, 1210, 1245), (1245, 1210, 1242), (1245, 1242, 1243), (1216, 1246, 729), (729, 1246, 1206), (1216, 729, 1215), (1243, 1244, 1245), (1245, 1244, 1212), (1212, 1244, 1117), (1206, 1246, 1207), (1207, 1246, 1216), (1207, 1216, 1186), (994, 1247, 888), (992, 990, 1248), (888, 1248, 994), (888, 993, 1248), (988, 1249, 886), (994, 886, 1249), (988, 1032, 1249), (1250, 1247, 1249), (1247, 994, 1249), (1251, 1252, 1247), (529, 888, 1247), (1252, 1253, 529), (994, 1248, 990), (1252, 529, 1247), (987, 1033, 988), (1250, 1249, 1032), (1250, 1254, 1247), (992, 991, 990), (989, 886, 990), (1251, 1247, 1254), (992, 1248, 993), (1255, 1251, 1254), (1256, 1255, 1254), (1257, 1256, 1254), (1258, 1257, 1254), (1258, 1254, 1259), (1037, 1258, 1039), (1259, 1039, 1258), (1250, 1039, 1259), (1032, 1039, 1250), (1254, 1250, 1259), (348, 1240, 346), (346, 1240, 729), (729, 1240, 1215), (253, 252, 531), (254, 1206, 252), (252, 1206, 531), (261, 271, 1243), (1243, 271, 537), (1243, 537, 531), (1206, 1243, 531), (1253, 1252, 1251), (1253, 527, 529), (256, 255, 729), (256, 729, 254), (254, 729, 1206), (526, 527, 1260), (526, 1260, 525), (524, 525, 1035), (1261, 1035, 525), (1262, 527, 1263), (1260, 527, 1262), (1261, 525, 1260), (1251, 1263, 1253), (1264, 1265, 1266), (1266, 1257, 1267), (1037, 1267, 1257), (1257, 1258, 1037), (1263, 1251, 1268), (1269, 1263, 1268), (156, 155, 1270), (1270, 155, 1271), (1270, 1271, 1272), (1272, 1271, 1273), (1272, 1273, 542), (1265, 1268, 1266), (1265, 1269, 1268), (1266, 1255, 1256), (1251, 1255, 1268), (1268, 1255, 1266), (1257, 1266, 1256), (1264, 1266, 1267), (1264, 1267, 1037), (1264, 1037, 1036), (1036, 1040, 1264), (1274, 1265, 1275), (1274, 1275, 1276), (1274, 1276, 1277), (1275, 1264, 1278), (1265, 1264, 1275), (1275, 1278, 1279), (1279, 1276, 1275), (1253, 1263, 527), (1262, 1263, 1269), (1274, 1260, 1269), (1260, 1262, 1269), (1265, 1274, 1269), (1035, 1276, 1279), (1264, 1040, 1278), (1279, 1043, 1035), (1042, 1035, 1043), (1043, 1279, 1040), (1279, 1278, 1040), (1035, 1261, 1277), (1035, 1277, 1276), (1277, 1261, 1274), (1260, 1274, 1261), (86, 476, 89), (89, 476, 1280), (94, 89, 1280), (157, 156, 1281), (1281, 156, 1270), (1281, 1270, 1282), (1282, 1270, 1272), (1282, 1272, 542), (154, 539, 155), (155, 539, 1271), (1271, 539, 1283), (1271, 1283, 1273), (1273, 1283, 541), (1273, 541, 542), (539, 541, 1283), (160, 159, 1284), (1284, 159, 1285), (1284, 1285, 1286), (1286, 1285, 1287), (1286, 1287, 542), (159, 158, 1285), (1285, 158, 1288), (1285, 1288, 1287), (1287, 1288, 1289), (1287, 1289, 542), (158, 157, 1288), (1288, 157, 1281), (1288, 1281, 1289), (1289, 1281, 1282), (1289, 1282, 542), (162, 160, 1290), (1290, 160, 1284), (1290, 1284, 1291), (1291, 1284, 1286), (1291, 1286, 542), (94, 1280, 96), (96, 1280, 466), (1292, 465, 1280), (466, 1280, 465), (465, 1293, 1294), (1294, 1293, 1295), (1295, 1293, 1296), (112, 1280, 113), (113, 1280, 476), (115, 113, 476), (117, 1297, 114), (114, 1297, 1292), (114, 1292, 112), (112, 1292, 1280), (465, 1294, 464), (464, 1294, 1295), (1298, 1299, 1297), (1297, 1299, 1292), (1292, 1299, 1300), (1300, 1299, 1298), (1300, 1298, 1301), (462, 1105, 461), (462, 464, 1105), (1302, 1298, 1297), (464, 1295, 1112), (117, 121, 1297), (1297, 121, 471), (1302, 1297, 1303), (464, 1112, 1105), (1297, 472, 473), (471, 472, 1297), (1303, 473, 474), (462, 463, 464), (473, 1303, 1297), (474, 475, 1303), (475, 477, 1302), (1303, 475, 1302), (477, 475, 115), (465, 1304, 1293), (1293, 1304, 1296), (1296, 1304, 933), (465, 1292, 1304), (1304, 1292, 1305), (1304, 1305, 933), (1104, 1106, 1306), (1306, 1106, 1112), (1112, 1295, 1307), (1296, 767, 1295), (933, 1305, 910), (910, 1305, 1308), (1308, 1305, 1292), (1309, 1298, 1310), (1298, 1302, 1310), (910, 1308, 1301), (1301, 1308, 1300), (1300, 1308, 1292), (1296, 933, 790), (754, 1311, 1301), (1301, 1311, 1312), (1312, 910, 1301), (1298, 1309, 1301), (1310, 1302, 477), (1313, 910, 1312), (1112, 1307, 1314), (767, 1296, 790), (792, 767, 790), (1311, 1315, 1312), (165, 164, 1316), (1316, 164, 1317), (1316, 1317, 1318), (1318, 1317, 1319), (1318, 1319, 542), (164, 163, 1317), (1317, 163, 1320), (1317, 1320, 1319), (1319, 1320, 1321), (1319, 1321, 542), (163, 162, 1320), (1320, 162, 1290), (1320, 1290, 1321), (1321, 1290, 1291), (1321, 1291, 542), (1104, 1306, 1314), (1314, 1306, 1112), (144, 476, 85), (85, 476, 86), (144, 146, 476), (476, 146, 1322), (1322, 146, 153), (1322, 153, 1323), (1323, 153, 161), (1323, 161, 533), (1309, 476, 754), (385, 382, 1309), (1309, 382, 476), (382, 381, 476), (533, 755, 1323), (1323, 755, 1322), (1322, 755, 754), (1322, 754, 476), (380, 384, 479), (477, 478, 1310), (225, 1324, 226), (226, 1324, 1325), (1325, 1324, 1326), (1325, 1326, 1327), (1327, 1326, 542), (244, 243, 1328), (1328, 243, 1329), (1328, 1329, 1330), (1330, 1329, 1331), (1330, 1331, 542), (238, 237, 1332), (1332, 237, 1333), (1332, 1333, 1334), (1334, 1333, 1335), (1334, 1335, 1336), (1336, 1335, 542), (1336, 1332, 1334), (230, 229, 1337), (1337, 229, 1338), (1337, 1338, 1339), (1339, 1338, 1340), (1339, 1340, 542), (232, 231, 1341), (1341, 231, 1342), (1341, 1342, 1343), (1343, 1342, 1344), (1343, 1344, 542), (226, 1325, 227), (227, 1325, 1345), (1345, 1325, 1327), (1345, 1327, 1346), (1346, 1327, 542), (227, 1345, 228), (228, 1345, 1347), (1347, 1345, 1346), (1347, 1346, 1348), (1348, 1346, 542), (228, 1347, 229), (229, 1347, 1338), (1338, 1347, 1348), (1338, 1348, 1340), (1340, 1348, 542), (231, 230, 1342), (1342, 230, 1337), (1342, 1337, 1344), (1344, 1337, 1339), (1344, 1339, 542), (220, 1349, 221), (221, 1349, 1350), (1350, 1349, 1351), (1350, 1351, 1352), (1352, 1351, 542), (221, 1350, 225), (225, 1350, 1324), (1324, 1350, 1352), (1324, 1352, 1326), (1326, 1352, 542), (234, 233, 1353), (1353, 233, 1354), (1353, 1354, 1355), (1355, 1354, 1356), (1355, 1356, 542), (236, 235, 1357), (1357, 235, 1358), (1357, 1358, 1359), (1359, 1358, 1360), (1359, 1360, 542), (383, 385, 1310), (1310, 385, 1309), (140, 1311, 139), (139, 1311, 754), (754, 1301, 1309), (383, 1310, 384), (384, 1310, 479), (140, 143, 1311), (1311, 143, 1361), (478, 479, 1310), (1315, 1362, 1312), (1363, 1315, 1311), (1311, 1364, 1363), (1311, 1361, 1364), (143, 142, 1361), (1361, 142, 1364), (142, 141, 1364), (1364, 141, 1363), (138, 480, 141), (141, 480, 1363), (1363, 480, 1315), (480, 1362, 1315), (481, 1362, 480), (1365, 1312, 1362), (233, 232, 1354), (1354, 232, 1341), (1354, 1341, 1356), (1356, 1341, 1343), (1356, 1343, 542), (235, 234, 1358), (1358, 234, 1353), (1358, 1353, 1360), (1360, 1353, 1355), (1360, 1355, 542), (237, 236, 1333), (1333, 236, 1357), (1333, 1357, 1335), (1335, 1357, 1359), (1335, 1359, 542), (245, 244, 1366), (1366, 244, 1328), (1366, 1328, 1367), (1367, 1328, 1330), (1367, 1330, 542), (247, 246, 1368), (1368, 246, 1369), (1368, 1369, 1370), (1370, 1369, 1371), (1370, 1371, 1372), (1372, 1371, 542), (1372, 1368, 1370), (137, 139, 754), (766, 1104, 1314), (1307, 1295, 767), (1307, 767, 766), (1307, 766, 1314), (774, 771, 770), (770, 771, 768), (768, 771, 766), (774, 789, 773), (773, 789, 788), (773, 788, 772), (1147, 772, 788), (767, 792, 783), (243, 242, 1329), (1329, 242, 1373), (1329, 1373, 1331), (1331, 1373, 1374), (1331, 1374, 542), (242, 241, 1373), (1373, 241, 1375), (1373, 1375, 1374), (1374, 1375, 1376), (1374, 1376, 542), (246, 245, 1369), (1369, 245, 1366), (1369, 1366, 1377), (1377, 1366, 1367), (1377, 1367, 1371), (1371, 1367, 542), (1371, 1369, 1377), (241, 240, 1375), (1375, 240, 1378), (1375, 1378, 1376), (1376, 1378, 1379), (1376, 1379, 542), (240, 238, 1378), (1378, 238, 1332), (1378, 1332, 1380), (1380, 1332, 1336), (1380, 1336, 1379), (1379, 1336, 542), (1379, 1378, 1380), (799, 1381, 933), (933, 1381, 790), (825, 1382, 1381), (1381, 1382, 790), (1171, 1172, 775), (776, 775, 1383), (1383, 786, 776), (1383, 1172, 786), (775, 1172, 1383), (825, 823, 1382), (1382, 823, 1384), (1382, 1384, 790), (783, 791, 823), (823, 791, 1384), (1384, 791, 790), (824, 825, 826), (826, 825, 1385), (825, 1381, 1385), (482, 1362, 481), (1313, 1312, 1365), (1313, 1365, 484), (482, 1365, 1362), (482, 483, 1365), (484, 1365, 483), (322, 1386, 323), (323, 1386, 1228), (1228, 1386, 1387), (1228, 1387, 1230), (1230, 1387, 542), (1388, 1313, 484), (321, 1389, 322), (322, 1389, 1386), (1386, 1389, 1390), (1386, 1390, 1387), (1387, 1390, 542), (320, 1391, 321), (321, 1391, 1389), (1389, 1391, 1392), (1389, 1392, 1390), (1390, 1392, 542), (319, 1393, 320), (320, 1393, 1391), (1391, 1393, 1394), (1391, 1394, 1392), (1392, 1394, 542), (318, 1395, 319), (319, 1395, 1393), (1393, 1395, 1396), (1393, 1396, 1394), (1394, 1396, 542), (316, 1397, 318), (318, 1397, 1395), (1395, 1397, 1398), (1395, 1398, 1396), (1396, 1398, 542), (128, 130, 486), (486, 130, 756), (756, 130, 137), (756, 137, 754), (799, 917, 1381), (492, 913, 493), (493, 913, 491), (491, 913, 911), (467, 491, 468), (911, 910, 1313), (911, 1313, 485), (485, 486, 911), (1381, 1399, 1385), (1381, 1400, 1399), (917, 1400, 1381), (1388, 1401, 1313), (1388, 484, 485), (917, 826, 1385), (917, 795, 826), (1401, 485, 1313), (917, 1399, 1400), (1399, 917, 1385), (1401, 1388, 485), (304, 1402, 305), (305, 1402, 1403), (1403, 1402, 1404), (1403, 1404, 1405), (1405, 1404, 542), (302, 1406, 304), (304, 1406, 1402), (1402, 1406, 1407), (1402, 1407, 1404), (1404, 1407, 542), (302, 249, 1408), (1408, 249, 247), (1408, 247, 1368), (1372, 1407, 1368), (1368, 1407, 1406), (1368, 1406, 1408), (1408, 1406, 302), (1372, 542, 1407), (305, 1403, 306), (306, 1403, 1409), (1409, 1403, 1405), (1409, 1405, 1410), (1410, 1405, 542), (308, 1411, 309), (309, 1411, 1412), (1412, 1411, 1413), (1412, 1413, 1414), (1414, 1413, 542), (307, 1415, 308), (308, 1415, 1411), (1411, 1415, 1416), (1411, 1416, 1413), (1413, 1416, 542), (306, 1409, 307), (307, 1409, 1415), (1415, 1409, 1410), (1415, 1410, 1416), (1416, 1410, 542), (315, 1417, 316), (316, 1417, 1397), (1397, 1417, 1418), (1397, 1418, 1398), (1398, 1418, 542), (312, 1419, 313), (313, 1419, 1420), (1420, 1419, 1421), (1420, 1421, 1422), (1422, 1421, 542), (313, 1420, 314), (314, 1420, 1423), (1423, 1420, 1422), (1423, 1422, 1424), (1424, 1422, 542), (314, 1423, 315), (315, 1423, 1417), (1417, 1423, 1424), (1417, 1424, 1418), (1418, 1424, 542), (310, 1425, 311), (311, 1425, 1426), (1426, 1425, 1427), (1426, 1427, 1428), (1428, 1427, 542), (311, 1426, 312), (312, 1426, 1419), (1419, 1426, 1428), (1419, 1428, 1421), (1421, 1428, 542), (309, 1412, 310), (310, 1412, 1425), (1425, 1412, 1414), (1425, 1414, 1427), (1427, 1414, 542), (208, 1429, 209), (209, 1429, 1430), (1430, 1429, 1431), (1430, 1431, 1432), (1432, 1431, 542), (207, 205, 1433), (1433, 205, 1434), (1433, 1434, 1435), (1435, 1434, 1436), (1435, 1436, 542), (209, 1430, 210), (210, 1430, 1437), (1437, 1430, 1432), (1437, 1432, 1438), (1438, 1432, 542), (212, 1439, 213), (213, 1439, 1440), (1440, 1439, 1441), (1440, 1441, 1442), (1442, 1441, 542), (211, 1443, 212), (212, 1443, 1439), (1439, 1443, 1444), (1439, 1444, 1441), (1441, 1444, 542), (210, 1437, 211), (211, 1437, 1443), (1443, 1437, 1438), (1443, 1438, 1444), (1444, 1438, 542), (207, 1433, 208), (208, 1433, 1429), (1429, 1433, 1435), (1429, 1435, 1431), (1431, 1435, 542), (165, 1316, 166), (166, 1316, 205), (205, 1316, 1434), (1434, 1316, 1318), (1434, 1318, 1436), (1436, 1318, 542), (468, 911, 486), (468, 491, 911), (533, 468, 486), (740, 739, 936), (730, 761, 762), (761, 469, 470), (938, 469, 761), (938, 761, 937), (469, 939, 467), (469, 938, 939), (730, 738, 761), (761, 936, 937), (761, 738, 740), (761, 740, 936), (763, 765, 730), (730, 762, 763), (470, 760, 761), (744, 765, 746), (744, 730, 765), (216, 1445, 217), (217, 1445, 1446), (1446, 1445, 1447), (1446, 1447, 1448), (1448, 1447, 542), (214, 1449, 215), (215, 1449, 1450), (1450, 1449, 1451), (1450, 1451, 1452), (1452, 1451, 542), (215, 1450, 216), (216, 1450, 1445), (1445, 1450, 1452), (1445, 1452, 1447), (1447, 1452, 542), (213, 1440, 214), (214, 1440, 1449), (1449, 1440, 1442), (1449, 1442, 1451), (1451, 1442, 542), (217, 1446, 218), (218, 1446, 1453), (1453, 1446, 1448), (1453, 1448, 1454), (1454, 1448, 542), (218, 1453, 219), (219, 1453, 1455), (1455, 1453, 1454), (1455, 1454, 1456), (1456, 1454, 542), (219, 1455, 220), (220, 1455, 1349), (1349, 1455, 1456), (1349, 1456, 1351), (1351, 1456, 542), (753, 759, 488), (758, 759, 753), (743, 741, 731), (735, 734, 732), (730, 737, 751), (730, 751, 738), (731, 730, 744)])
me_wheat_v1.polygons.foreach_set('material_index', [0, 0, 0, 0, 0, 0, 0, 0, 0, 0, 0, 0, 0, 0, 0, 0, 0, 0, 0, 0, 0, 0, 0, 0, 0, 0, 0, 0, 0, 0, 0, 0, 0, 0, 0, 0, 0, 0, 0, 0, 0, 0, 0, 0, 0, 0, 0, 0, 0, 0, 0, 0, 0, 0, 0, 0, 0, 0, 0, 0, 0, 0, 0, 0, 0, 0, 0, 0, 0, 0, 0, 0, 0, 0, 0, 0, 0, 0, 0, 0, 0, 0, 0, 0, 0, 0, 0, 0, 0, 0, 0, 0, 0, 0, 0, 0, 0, 0, 0, 0, 0, 0, 0, 0, 0, 0, 0, 0, 0, 0, 0, 0, 0, 0, 0, 0, 0, 0, 0, 0, 0, 0, 0, 0, 0, 0, 0, 0, 0, 0, 0, 0, 0, 0, 0, 0, 0, 0, 0, 0, 0, 0, 0, 0, 0, 0, 0, 0, 0, 0, 0, 0, 0, 0, 0, 0, 0, 0, 0, 0, 0, 0, 0, 0, 0, 0, 0, 0, 0, 0, 0, 0, 0, 0, 0, 0, 0, 0, 0, 0, 0, 0, 0, 0, 0, 0, 0, 0, 0, 0, 0, 0, 0, 0, 0, 0, 0, 0, 0, 0, 0, 0, 0, 0, 0, 0, 0, 0, 0, 0, 0, 0, 0, 0, 0, 0, 0, 0, 0, 0, 0, 0, 0, 0, 0, 0, 0, 0, 0, 0, 0, 0, 0, 0, 0, 0, 1, 0, 0, 0, 0, 0, 0, 0, 0, 0, 0, 0, 0, 0, 0, 0, 0, 2, 2, 2, 2, 2, 0, 0, 0, 0, 0, 0, 0, 0, 0, 0, 0, 0, 0, 0, 0, 0, 0, 0, 0, 0, 0, 0, 0, 0, 0, 0, 0, 0, 0, 0, 0, 0, 0, 0, 0, 0, 0, 0, 0, 0, 0, 0, 0, 0, 0, 0, 0, 0, 0, 0, 0, 0, 0, 0, 0, 0, 0, 0, 0, 0, 0, 0, 0, 0, 0, 0, 0, 0, 0, 0, 0, 0, 0, 0, 0, 0, 0, 0, 0, 0, 0, 0, 0, 0, 0, 0, 0, 0, 0, 0, 0, 0, 0, 0, 0, 0, 0, 0, 0, 0, 0, 0, 0, 0, 0, 0, 0, 0, 0, 0, 0, 0, 0, 0, 0, 0, 0, 0, 0, 0, 0, 0, 0, 0, 0, 0, 0, 0, 0, 0, 0, 0, 0, 0, 0, 0, 0, 0, 0, 0, 0, 0, 0, 0, 0, 0, 0, 0, 0, 0, 0, 0, 0, 0, 0, 0, 0, 0, 0, 0, 0, 0, 0, 0, 0, 0, 0, 0, 0, 0, 0, 0, 0, 0, 0, 0, 0, 0, 0, 0, 0, 0, 0, 0, 0, 0, 0, 0, 0, 0, 0, 0, 0, 0, 0, 0, 0, 0, 0, 0, 0, 0, 0, 0, 0, 0, 0, 0, 0, 0, 0, 0, 0, 0, 0, 0, 0, 0, 0, 0, 0, 0, 0, 0, 0, 0, 0, 0, 0, 0, 0, 0, 0, 0, 0, 0, 0, 0, 0, 0, 0, 0, 2, 0, 0, 2, 2, 0, 2, 0, 0, 0, 0, 0, 0, 0, 0, 0, 0, 0, 0, 0, 0, 0, 0, 0, 0, 0, 0, 0, 0, 0, 0, 0, 0, 0, 0, 0, 0, 0, 0, 0, 0, 0, 0, 0, 0, 0, 0, 0, 0, 1, 0, 1, 0, 0, 0, 0, 0, 0, 0, 0, 0, 0, 0, 0, 0, 0, 0, 0, 0, 0, 0, 0, 0, 0, 0, 0, 0, 0, 0, 0, 0, 0, 0, 0, 0, 0, 0, 0, 0, 0, 0, 0, 0, 0, 0, 0, 0, 0, 0, 0, 0, 0, 0, 0, 0, 0, 0, 0, 0, 0, 0, 0, 0, 0, 0, 0, 0, 0, 0, 0, 0, 0, 0, 0, 0, 0, 0, 0, 0, 0, 0, 0, 0, 0, 0, 0, 0, 0, 0, 0, 0, 0, 0, 0, 0, 0, 0, 0, 0, 0, 0, 0, 0, 0, 0, 0, 0, 0, 0, 0, 0, 0, 0, 0, 0, 0, 0, 0, 0, 0, 0, 0, 0, 0, 0, 0, 0, 0, 0, 0, 0, 0, 0, 0, 0, 0, 0, 0, 0, 0, 0, 0, 0, 0, 0, 0, 0, 0, 0, 0, 0, 0, 0, 0, 0, 0, 0, 0, 0, 0, 0, 0, 0, 0, 0, 0, 0, 0, 0, 0, 0, 0, 0, 0, 0, 0, 0, 0, 0, 0, 0, 0, 0, 0, 0, 0, 0, 0, 0, 0, 0, 0, 0, 0, 0, 0, 0, 0, 0, 0, 0, 0, 0, 0, 0, 0, 0, 0, 0, 0, 0, 0, 0, 0, 0, 0, 0, 0, 0, 0, 0, 0, 0, 0, 0, 0, 0, 0, 0, 0, 0, 0, 0, 0, 0, 0, 0, 0, 0, 0, 0, 0, 0, 0, 0, 0, 0, 0, 0, 0, 0, 0, 0, 0, 0, 0, 0, 0, 0, 0, 0, 0, 0, 0, 0, 0, 0, 0, 0, 0, 0, 0, 0, 0, 0, 0, 0, 0, 0, 0, 0, 0, 0, 0, 0, 0, 0, 0, 0, 0, 0, 0, 0, 0, 0, 0, 0, 0, 0, 0, 0, 0, 0, 0, 0, 0, 0, 0, 0, 0, 0, 0, 0, 0, 0, 0, 0, 0, 0, 0, 0, 0, 0, 0, 0, 0, 0, 0, 0, 0, 0, 0, 0, 0, 0, 0, 0, 0, 0, 0, 0, 0, 0, 0, 0, 0, 0, 0, 0, 0, 0, 0, 0, 0, 0, 0, 0, 0, 0, 0, 0, 0, 0, 0, 0, 0, 0, 0, 0, 0, 0, 0, 0, 0, 0, 0, 0, 0, 0, 0, 0, 0, 0, 0, 0, 0, 0, 0, 0, 0, 0, 0, 0, 0, 0, 0, 0, 0, 0, 0, 0, 0, 0, 0, 0, 0, 0, 0, 0, 0, 0, 0, 0, 0, 0, 0, 0, 0, 0, 0, 0, 0, 0, 0, 0, 0, 0, 0, 0, 0, 0, 0, 0, 0, 0, 0, 0, 0, 0, 0, 0, 0, 0, 0, 0, 0, 0, 0, 0, 0, 0, 0, 0, 0, 0, 0, 0, 0, 0, 0, 0, 0, 0, 0, 0, 0, 0, 0, 0, 0, 0, 0, 0, 0, 0, 0, 0, 0, 0, 0, 0, 0, 0, 0, 0, 0, 0, 0, 0, 0, 0, 0, 0, 0, 0, 0, 0, 0, 0, 0, 0, 0, 0, 0, 0, 0, 0, 0, 0, 0, 0, 0, 0, 0, 0, 0, 0, 0, 0, 1, 0, 2, 2, 2, 2, 2, 2, 2, 0, 2, 2, 2, 2, 2, 2, 2, 2, 2, 2, 2, 2, 2, 2, 2, 2, 2, 2, 2, 2, 2, 0, 0, 0, 0, 0, 0, 0, 0, 0, 0, 0, 0, 0, 0, 0, 0, 0, 0, 0, 2, 2, 2, 2, 2, 2, 2, 0, 2, 0, 0, 0, 0, 0, 0, 0, 0, 0, 0, 0, 0, 0, 0, 0, 0, 0, 0, 0, 0, 0, 0, 0, 0, 0, 0, 0, 0, 0, 0, 0, 0, 0, 0, 0, 0, 0, 0, 0, 0, 0, 0, 0, 0, 0, 0, 0, 0, 0, 0, 0, 0, 0, 0, 0, 0, 0, 0, 0, 0, 0, 0, 0, 0, 0, 0, 0, 0, 0, 0, 0, 0, 0, 0, 0, 0, 0, 0, 0, 0, 0, 0, 0, 0, 0, 0, 0, 2, 0, 0, 2, 2, 2, 2, 2, 2, 2, 2, 2, 2, 2, 0, 0, 0, 0, 0, 0, 0, 0, 0, 0, 0, 0, 0, 0, 0, 0, 2, 2, 2, 2, 0, 2, 2, 0, 0, 0, 0, 2, 2, 0, 0, 2, 2, 2, 2, 2, 0, 2, 2, 2, 2, 0, 0, 0, 0, 0, 0, 0, 0, 0, 0, 0, 0, 0, 2, 0, 2, 2, 2, 2, 2, 0, 0, 0, 2, 2, 0, 2, 2, 0, 0, 2, 2, 0, 0, 0, 0, 0, 0, 0, 2, 2, 0, 0, 2, 0, 0, 2, 2, 0, 0, 2, 2, 2, 2, 0, 0, 0, 0, 0, 0, 0, 0, 0, 0, 0, 0, 0, 0, 0, 0, 0, 0, 0, 0, 0, 0, 2, 2, 2, 0, 2, 2, 2, 2, 2, 2, 2, 2, 2, 2, 2, 2, 2, 2, 2, 0, 0, 0, 2, 0, 2, 2, 0, 0, 2, 2, 0, 2, 2, 2, 2, 2, 2, 2, 0, 0, 2, 2, 2, 2, 2, 2, 2, 2, 2, 2, 2, 2, 0, 0, 0, 0, 0, 0, 0, 0, 0, 0, 0, 0, 0, 0, 0, 0, 0, 0, 0, 0, 0, 0, 0, 0, 0, 0, 2, 2, 2, 2, 2, 0, 0, 2, 2, 0, 0, 0, 0, 0, 0, 0, 0, 0, 0, 0, 0, 2, 2, 2, 2, 0, 2, 0, 0, 0, 0, 0, 0, 0, 2, 2, 2, 2, 2, 2, 2, 2, 2, 0, 2, 2, 2, 2, 2, 2, 2, 2, 2, 2, 2, 2, 2, 2, 2, 2, 0, 2, 2, 0, 2, 0, 0, 2, 2, 2, 2, 2, 2, 0, 0, 2, 2, 2, 2, 2, 2, 2, 2, 2, 0, 0, 2, 2, 2, 0, 0, 0, 0, 0, 0, 0, 0, 0, 0, 0, 0, 0, 0, 0, 0, 1, 1, 1, 1, 1, 0, 0, 0, 0, 0, 0, 0, 0, 2, 2, 0, 2, 2, 2, 0, 2, 2, 0, 0, 0, 2, 2, 0, 2, 0, 0, 0, 0, 0, 2, 0, 0, 0, 0, 0, 0, 0, 0, 0, 0, 0, 0, 0, 0, 2, 0, 2, 0, 0, 2, 0, 0, 0, 2, 2, 2, 2, 2, 2, 2, 2, 2, 2, 2, 2, 2, 2, 2, 2, 2, 0, 2, 2, 0, 0, 2, 0, 0, 0, 0, 0, 0, 0, 0, 0, 0, 0, 0, 1, 1, 0, 0, 0, 0, 0, 1, 0, 1, 1, 1, 1, 1, 1, 1, 1, 1, 1, 1, 1, 1, 1, 1, 1, 1, 1, 0, 0, 0, 0, 0, 0, 0, 0, 0, 0, 0, 0, 0, 0, 0, 0, 0, 0, 0, 0, 0, 0, 0, 0, 2, 2, 0, 2, 2, 2, 2, 0, 0, 0, 2, 2, 2, 2, 2, 2, 2, 2, 2, 2, 0, 0, 0, 0, 0, 0, 0, 2, 2, 2, 0, 2, 0, 0, 0, 0, 2, 0, 0, 0, 0, 0, 2, 2, 0, 0, 0, 2, 0, 0, 0, 0, 2, 2, 2, 2, 2, 2, 2, 2, 2, 2, 2, 0, 0, 0, 0, 0, 0, 0, 0, 0, 0, 0, 0, 0, 0, 0, 0, 0, 0, 0, 0, 0, 0, 0, 0, 0, 0, 0, 0, 0, 0, 0, 0, 0, 0, 2, 2, 2, 2, 0, 2, 2, 0, 0, 0, 0, 0, 0, 0, 0, 0, 0, 0, 0, 0, 0, 0, 0, 0, 0, 0, 0, 0, 0, 0, 0, 0, 0, 0, 0, 0, 0, 0, 0, 0, 0, 0, 0, 0, 0, 0, 0, 0, 0, 0, 0, 0, 0, 0, 0, 0, 0, 0, 0, 0, 0, 0, 0, 0, 0, 0, 0, 0, 0, 0, 0, 0, 0, 0, 0, 0, 0, 0, 0, 0, 0, 0, 0, 0, 0, 0, 0, 0, 0, 0, 0, 0, 0, 0, 0, 0, 0, 0, 0, 0, 0, 0, 0, 0, 0, 0, 0, 0, 0, 0, 0, 0, 0, 0, 0, 0, 0, 0, 0, 0, 0, 0, 0, 0, 0, 0, 0, 0, 0, 0, 0, 0, 0, 0, 0, 0, 0, 0, 0, 0, 0, 0, 0, 0, 0, 0, 0, 0, 0, 0, 0, 0, 0, 0, 0, 0, 0, 0, 0, 0, 0, 0, 0, 0, 0, 0, 0, 0, 0, 0, 0, 0, 0, 0, 0, 0, 0, 0, 0, 0, 0, 0, 0, 0, 0, 0, 0, 0, 0, 0, 0, 0, 0, 0, 0, 0, 0, 0, 0, 0, 0, 0, 0, 0, 0, 0, 0, 0, 0, 0, 0, 0, 0, 0, 0, 0, 0, 0, 0, 0, 0, 0, 0, 0, 0, 0, 0, 0, 0, 0, 0, 0, 0, 0, 0, 0, 0, 0, 0, 0, 0, 0, 0, 0, 0, 0, 0, 0, 0, 0, 0, 0, 0, 0, 0, 0, 0, 0, 0, 0, 0, 0, 0, 0, 0, 0, 0, 0, 0, 0, 0, 0, 0, 0, 0, 0, 0, 0, 0, 0, 0, 0, 0, 0, 0, 0, 0, 0, 0, 0, 0, 0, 0, 0, 0, 0, 0, 0, 0, 0, 0, 0, 0, 0, 0, 0, 0, 0, 0, 0, 0, 0, 0, 0, 0, 0, 0, 0, 0, 0, 0, 0, 0, 0, 0, 0, 0, 0, 0, 0, 0, 0, 0, 0, 0, 0, 0, 0, 0, 0, 0, 0, 0, 0, 0, 0, 0, 0, 0, 0, 0, 0, 0, 0, 0, 0, 0, 0, 0, 0, 0, 0, 0, 0, 0, 0, 0, 0, 0, 0, 0, 0, 0, 0, 0, 0, 0, 0, 0, 0, 0, 0, 0, 0, 0, 0, 0, 0, 0, 0, 0, 0, 0, 0, 0, 0, 1, 1, 0, 0, 0, 0, 0, 0, 0, 0, 0, 0, 0, 0, 0, 0, 0, 0, 0, 0, 0, 0, 0, 0, 0, 0, 0, 0, 0, 0, 0, 0, 0, 0, 0, 0, 0, 0, 0, 0, 0, 0, 0, 0, 0, 0, 0, 0, 0, 0, 0, 0, 0, 0, 0, 0, 0, 0, 0, 0, 0, 0, 0, 0, 0, 0, 0, 0, 0, 0, 0, 0, 0, 0, 0, 0, 0, 0, 1, 0, 1, 0, 0, 0, 0, 0, 0, 0, 0, 0, 0, 0, 0, 0, 0, 0, 0, 0, 1, 1, 1, 0, 0, 1, 1, 1, 1, 0, 0, 1, 0, 1, 1, 1, 1, 1, 1, 1, 1, 1, 1, 1, 1, 1, 1, 1, 1, 1, 0, 0, 0, 0, 0, 0, 0, 0, 0, 0, 1, 0, 0, 0, 0, 1, 1, 1, 1, 1, 1, 1, 1, 1, 1, 1, 1, 1, 1, 0, 0, 0, 0, 0, 1, 1, 1, 1, 1, 1, 1, 1, 1, 1, 1, 1, 1, 1, 1, 1, 1, 1, 1, 1, 1, 1, 1, 1, 1, 1, 1, 1, 1, 1, 1, 1, 0, 0, 0, 0, 0, 0, 0, 0, 0, 0, 0, 0, 0, 0, 0, 0, 0, 0, 0, 0, 0, 0, 0, 0, 0, 0, 0, 0, 0, 0, 0, 0, 0, 0, 0, 0, 0, 0, 0, 0, 0, 0, 0, 0, 0, 0, 0, 0, 0, 0, 0, 0, 0, 0, 0, 0, 0, 0, 0, 0, 0, 0, 0, 0, 0, 0, 0, 0, 0, 0, 0, 0, 0, 0, 0, 0, 0, 0, 0, 0, 0, 0, 0, 0, 0, 0, 0, 0, 0, 0, 0, 0, 0, 0, 0, 0, 0, 0, 0, 0, 0, 0, 0, 0, 0, 0, 0, 0, 0, 0, 0, 0, 0, 0, 0, 0, 0, 0, 0, 0, 0, 0, 0, 0, 0, 0, 0, 0, 0, 0, 0, 0, 0, 0, 0, 0, 0, 0, 0, 0, 0, 0, 0, 0, 0, 0, 0, 0, 0, 0, 0, 0, 0, 0, 0, 0, 0, 0, 0, 0, 0, 0, 0, 0, 0, 0, 0, 0, 0, 0, 0, 0, 0, 0, 0, 0, 0, 0, 0, 0, 0, 0, 0, 0, 0, 0, 0, 0, 0, 0, 0, 0, 0, 0, 0, 0, 0, 0, 0, 0, 0, 0, 0, 0, 0, 0, 0, 0, 0, 0, 0, 0, 0, 0, 0, 0, 0, 0, 0, 0, 0, 0, 0, 0, 0, 0, 0, 0, 0, 0, 0, 0, 0, 0, 0, 0, 0, 0, 0, 0, 0, 0, 0, 0, 0, 0, 0, 0, 0, 0, 0, 0, 0, 0, 0, 0, 0, 0, 0, 0, 0, 0, 0, 0, 0, 0, 0, 0, 0, 0, 0, 0, 0, 0, 0, 0, 0, 0, 0, 0, 0, 0, 0, 0, 0, 0, 0, 0, 0, 0, 0, 0, 0, 0, 0, 0, 0, 0, 0, 0, 0, 0, 0, 0, 0, 0, 0, 0, 0, 0, 0, 0, 0, 0, 0, 0, 0, 0, 0, 0, 0, 0, 0, 0, 0, 0, 0, 0, 0, 0, 0, 0, 0, 0, 0, 0, 0, 0, 0, 0, 0, 0, 0, 0, 0, 0, 0, 0, 0, 0, 0, 0, 0, 0, 0, 0, 0, 0, 0, 0, 0, 0, 0, 0, 0, 0, 0, 0, 0, 0, 0, 0, 0, 0, 0, 0, 0, 0, 0, 0, 0, 0, 0, 0, 0, 0, 0, 0, 0, 0, 0, 0, 0, 0, 0, 0, 0, 0, 0, 0, 0, 0, 0, 0, 0, 0, 0, 0, 0, 0, 0, 0, 0, 0, 0, 0, 0, 0, 0, 0, 0, 0, 0, 0, 0, 0, 0, 0, 0, 0, 0, 0, 0, 0, 0, 0, 0, 0, 0, 0, 0, 0, 0, 0, 0, 0, 0, 0, 0, 0, 0, 0, 0, 0, 0, 0, 0, 0, 0, 0, 0, 0, 0, 0, 0, 0, 0, 0, 0, 0, 0, 0, 0, 0, 0, 0, 0, 0, 0, 0, 0, 0, 0, 0, 0, 0, 0, 0, 0, 0, 0, 0, 0, 2, 0, 0, 2, 0, 0, 2, 2, 2, 2, 2, 2, 0, 2, 2, 0, 0, 0, 0, 0, 0, 0, 0, 0, 0, 0, 0, 0, 0, 0, 0, 0, 0, 0, 0, 0, 0, 0, 0, 0, 0, 0, 0, 0, 0, 0, 0, 0, 0, 0, 0, 0, 2, 2, 2, 2, 2])
me_wheat_v1.materials.append(mat_material)
me_wheat_v1.materials.append(mat_material_001)
me_wheat_v1.materials.append(mat_material_002)
me_wheat_v1.update()

# ---- objects
ob_light = bpy.data.objects.new('Light', light_light)
ob_camera = bpy.data.objects.new('Camera', cam_camera)
ob_wheat_v1 = bpy.data.objects.new('wheat v1', me_wheat_v1)

# ---- transforms, parenting, visibility, modifiers, constraints
ob_light.location = (4.076, 1.005, 5.904)
ob_light.rotation_euler = (0.6503, 0.05522, 1.866)
ob_light.lock_rotations_4d = False
ob_light.empty_display_type = 'ARROWS'
ob_light.color = (0.0, 0.0, 0.0, 0.0)
ob_light.lineart.crease_threshold = 0.0
ob_camera.location = (7.359, -6.926, 4.958)
ob_camera.rotation_euler = (1.109, 0.0, 0.8149)
ob_camera.lock_rotations_4d = False
ob_camera.empty_display_type = 'ARROWS'
ob_camera.color = (0.0, 0.0, 0.0, 0.0)
ob_camera.display_type = 'WIRE'
ob_camera.lineart.crease_threshold = 0.0
ob_wheat_v1.location = (0.1564, 0.0, 0.0)
ob_wheat_v1.scale = (0.1, 0.1, 0.1)

# ---- collection membership
col_collection.objects.link(ob_light)
col_collection.objects.link(ob_camera)
col_collection.objects.link(ob_wheat_v1)

# ---- scene / render settings (as saved in the file)
scene.camera = ob_camera
scene.frame_start = 1; scene.frame_end = 250; scene.frame_set(1)
scene.render.engine = 'BLENDER_EEVEE_NEXT'
scene.cycles.sampling_pattern = 'TABULATED_SOBOL'
scene.view_settings.view_transform = 'Filmic'
bpy.context.view_layer.update()
